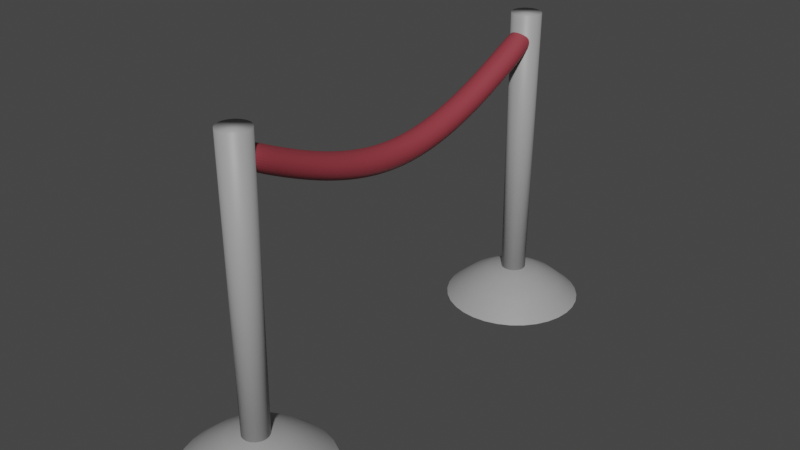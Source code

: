# Source: Red_Barrier.blend  (saved by Blender 3.1.7; exported with 4.5.12 LTS)
import bpy
from mathutils import Matrix  # noqa: F401  (used for matrix-valued properties, if any)

bpy.ops.wm.read_factory_settings(use_empty=True)
scene = bpy.context.scene
scene.name = 'Scene'

# ---- collections
col_collection = bpy.data.collections.new('Collection'); scene.collection.children.link(col_collection)

# ---- materials (node trees are filled in below, after node groups)
mat_material_001 = bpy.data.materials.new('Material.001')
mat_material_001.use_transparent_shadow = False
mat_material_003 = bpy.data.materials.new('Material.003')
mat_material_003.use_transparent_shadow = False
mat_material_002 = bpy.data.materials.new('Material.002')
mat_material_002.use_transparent_shadow = False

# ---- material node trees
mat_material_001.use_nodes = True; mat_material_001.node_tree.nodes.clear()
_N = mat_material_001.node_tree.nodes; _L = mat_material_001.node_tree.links
n0 = _N.new('ShaderNodeBsdfPrincipled'); n0.name = 'Principled BSDF'; n0.location = (10, 300)
n0.distribution = 'GGX'
n0.subsurface_method = 'RANDOM_WALK_SKIN'
n0.inputs[0].default_value = (0.3419, 0.3419, 0.3419, 1.0)
n0.inputs[3].default_value = 1.45
n0.inputs[27].default_value = (0.0, 0.0, 0.0, 1.0)
n0.inputs[28].default_value = 1.0
n1 = _N.new('ShaderNodeOutputMaterial'); n1.name = 'Material Output'; n1.location = (300, 300)
_L.new(n0.outputs[0], n1.inputs[0])
n1.is_active_output = True
mat_material_003.use_nodes = True; mat_material_003.node_tree.nodes.clear()
_N = mat_material_003.node_tree.nodes; _L = mat_material_003.node_tree.links
n0 = _N.new('ShaderNodeBsdfPrincipled'); n0.name = 'Principled BSDF'; n0.location = (10, 300)
n0.distribution = 'GGX'
n0.subsurface_method = 'RANDOM_WALK_SKIN'
n0.inputs[0].default_value = (0.2957, 0.04044, 0.05462, 1.0)
n0.inputs[3].default_value = 1.45
n0.inputs[27].default_value = (0.0, 0.0, 0.0, 1.0)
n0.inputs[28].default_value = 1.0
n1 = _N.new('ShaderNodeOutputMaterial'); n1.name = 'Material Output'; n1.location = (300, 300)
_L.new(n0.outputs[0], n1.inputs[0])
n1.is_active_output = True
mat_material_002.use_nodes = True; mat_material_002.node_tree.nodes.clear()
_N = mat_material_002.node_tree.nodes; _L = mat_material_002.node_tree.links
n0 = _N.new('ShaderNodeBsdfPrincipled'); n0.name = 'Principled BSDF'; n0.location = (10, 300)
n0.distribution = 'GGX'
n0.subsurface_method = 'RANDOM_WALK_SKIN'
n0.inputs[0].default_value = (0.3419, 0.3419, 0.3419, 1.0)
n0.inputs[3].default_value = 1.45
n0.inputs[27].default_value = (0.0, 0.0, 0.0, 1.0)
n0.inputs[28].default_value = 1.0
n1 = _N.new('ShaderNodeOutputMaterial'); n1.name = 'Material Output'; n1.location = (300, 300)
_L.new(n0.outputs[0], n1.inputs[0])
n1.is_active_output = True

# ---- world
world_world = bpy.data.worlds.new('World'); scene.world = world_world
world_world.use_nodes = True; world_world.node_tree.nodes.clear()
_N = world_world.node_tree.nodes; _L = world_world.node_tree.links
n0 = _N.new('ShaderNodeOutputWorld'); n0.name = 'World Output'; n0.location = (300, 300)
n1 = _N.new('ShaderNodeBackground'); n1.name = 'Background'; n1.location = (10, 300)
n1.inputs[0].default_value = (0.05088, 0.05088, 0.05088, 1.0)
_L.new(n1.outputs[0], n0.inputs[0])
n0.is_active_output = True
world_world.color = (0.05088, 0.05088, 0.05088)
world_world.use_sun_shadow = False
world_world.sun_shadow_jitter_overblur = 0.0

# ---- meshes
me_sphere = bpy.data.meshes.new('Sphere')
me_sphere.from_pydata([(-6.337e-08, 0.1627, 0.04306), (-5.952e-08, 0.2992, -0.009241), (-5.777e-08, 0.421, -0.08148), (0.03175, 0.1596, 0.04306), (0.05836, 0.2934, -0.009241), (0.08214, 0.4129, -0.08148), (0.06227, 0.1503, 0.04306), (0.1145, 0.2764, -0.009241), (0.1611, 0.389, -0.08148), (0.0904, 0.1353, 0.04306), (0.1662, 0.2487, -0.009241), (0.2339, 0.3501, -0.08148), (0.1151, 0.1151, 0.04306), (0.2115, 0.2115, -0.009241), (0.2977, 0.2977, -0.08148), (0.1353, 0.0904, 0.04306), (0.2487, 0.1662, -0.009241), (0.3501, 0.2339, -0.08148), (0.1503, 0.06227, 0.04306), (0.2764, 0.1145, -0.009241), (0.389, 0.1611, -0.08148), (0.1596, 0.03175, 0.04306), (0.2934, 0.05836, -0.009241), (0.4129, 0.08214, -0.08148), (0.1627, 3.188e-09, 0.04306), (0.2992, -3.613e-08, -0.009241), (0.421, -2.864e-08, -0.08148), (0.1596, -0.03175, 0.04306), (0.2934, -0.05836, -0.009241), (0.4129, -0.08214, -0.08148), (0.1503, -0.06227, 0.04306), (0.2764, -0.1145, -0.009241), (0.389, -0.1611, -0.08148), (0.1353, -0.0904, 0.04306), (0.2487, -0.1662, -0.009241), (0.3501, -0.2339, -0.08148), (0.1151, -0.1151, 0.04306), (0.2115, -0.2115, -0.009241), (0.2977, -0.2977, -0.08148), (0.0904, -0.1353, 0.04306), (0.1662, -0.2487, -0.009241), (0.2339, -0.3501, -0.08148), (0.06227, -0.1503, 0.04306), (0.1145, -0.2764, -0.009241), (0.1611, -0.389, -0.08148), (0.03175, -0.1596, 0.04306), (0.05836, -0.2934, -0.009241), (0.08214, -0.4129, -0.08148), (-6.157e-08, -0.1627, 0.04306), (-8.114e-08, -0.2992, -0.009241), (-1.07e-07, -0.421, -0.08148), (-0.03175, -0.1596, 0.04306), (-0.05836, -0.2934, -0.009241), (-0.08214, -0.4129, -0.08148), (-0.06227, -0.1503, 0.04306), (-0.1145, -0.2764, -0.009241), (-0.1611, -0.389, -0.08148), (-0.0904, -0.1353, 0.04306), (-0.1662, -0.2487, -0.009241), (-0.2339, -0.3501, -0.08148), (-0.1151, -0.1151, 0.04306), (-0.2115, -0.2115, -0.009241), (-0.2977, -0.2977, -0.08148), (-0.1353, -0.0904, 0.04306), (-0.2487, -0.1662, -0.009241), (-0.3501, -0.2339, -0.08148), (-1.398e-07, -4.538e-08, 0.06899), (-0.1503, -0.06227, 0.04306), (-0.2764, -0.1145, -0.009241), (-0.389, -0.1611, -0.08148), (-0.1596, -0.03175, 0.04306), (-0.2934, -0.05836, -0.009241), (-0.4129, -0.08214, -0.08148), (-0.1627, 8.09e-11, 0.04306), (-0.2992, 2.212e-08, -0.009241), (-0.421, 6.171e-08, -0.08148), (-0.1596, 0.03175, 0.04306), (-0.2934, 0.05836, -0.009241), (-0.4129, 0.08214, -0.08148), (-0.1503, 0.06227, 0.04306), (-0.2764, 0.1145, -0.009241), (-0.389, 0.1611, -0.08148), (-0.1353, 0.0904, 0.04306), (-0.2487, 0.1662, -0.009241), (-0.3501, 0.2339, -0.08148), (-0.1151, 0.1151, 0.04306), (-0.2115, 0.2115, -0.009241), (-0.2977, 0.2977, -0.08148), (-0.0904, 0.1353, 0.04306), (-0.1662, 0.2487, -0.009241), (-0.2339, 0.3501, -0.08148), (-0.06227, 0.1503, 0.04306), (-0.1145, 0.2764, -0.009241), (-0.1611, 0.389, -0.08148), (-0.03175, 0.1596, 0.04306), (-0.05836, 0.2934, -0.009241), (-0.08214, 0.4129, -0.08148), (-1.994e-07, 0.07389, 0.02072), (-2.316e-07, 0.08601, 1.205), (0.01488, 0.07242, 0.02071), (0.01732, 0.0843, 1.205), (0.02919, 0.06807, 0.02071), (0.03398, 0.07925, 1.205), (0.04237, 0.06102, 0.0207), (0.04933, 0.07104, 1.205), (0.05393, 0.05153, 0.02069), (0.06279, 0.06, 1.205), (0.0634, 0.03997, 0.02067), (0.07383, 0.04654, 1.205), (0.07044, 0.02678, 0.02066), (0.08204, 0.03119, 1.205), (0.07476, 0.01247, 0.02064), (0.08709, 0.01453, 1.205), (0.07621, -0.002397, 0.02062), (0.0888, -0.002793, 1.205), (0.07473, -0.01726, 0.0206), (0.08709, -0.02012, 1.205), (0.07038, -0.03155, 0.02058), (0.08204, -0.03678, 1.205), (0.06333, -0.04471, 0.02056), (0.07383, -0.05213, 1.205), (0.05385, -0.05625, 0.02055), (0.06279, -0.06558, 1.205), (0.04231, -0.06571, 0.02054), (0.04933, -0.07663, 1.205), (0.02914, -0.07274, 0.02053), (0.03398, -0.08483, 1.205), (0.01485, -0.07707, 0.02052), (0.01732, -0.08989, 1.205), (-2.057e-07, -0.07853, 0.02052), (-2.394e-07, -0.09159, 1.205), (-0.01485, -0.07707, 0.02052), (-0.01732, -0.08989, 1.205), (-0.02914, -0.07274, 0.02053), (-0.03398, -0.08483, 1.205), (-0.04231, -0.06571, 0.02054), (-0.04934, -0.07663, 1.205), (-0.05385, -0.05625, 0.02055), (-0.06279, -0.06558, 1.205), (-0.06333, -0.04471, 0.02056), (-0.07384, -0.05213, 1.205), (-0.07038, -0.03155, 0.02058), (-0.08204, -0.03678, 1.205), (-0.07473, -0.01726, 0.0206), (-0.08709, -0.02012, 1.205), (-0.07621, -0.002397, 0.02062), (-0.0888, -0.002793, 1.205), (-0.07476, 0.01247, 0.02064), (-0.08709, 0.01453, 1.205), (-0.07044, 0.02678, 0.02066), (-0.08204, 0.03119, 1.205), (-0.0634, 0.03997, 0.02067), (-0.07384, 0.04654, 1.205), (-0.05393, 0.05153, 0.02069), (-0.06279, 0.06, 1.205), (-0.04238, 0.06102, 0.0207), (-0.04934, 0.07104, 1.205), (-0.02919, 0.06807, 0.02071), (-0.03398, 0.07925, 1.205), (-0.01488, 0.07242, 0.02071), (-0.01732, 0.0843, 1.205)], [], [(0, 66, 3), (1, 0, 3, 4), (2, 1, 4, 5), (3, 66, 6), (4, 3, 6, 7), (5, 4, 7, 8), (7, 6, 9, 10), (8, 7, 10, 11), (6, 66, 9), (9, 66, 12), (10, 9, 12, 13), (11, 10, 13, 14), (13, 12, 15, 16), (14, 13, 16, 17), (12, 66, 15), (15, 66, 18), (16, 15, 18, 19), (17, 16, 19, 20), (20, 19, 22, 23), (18, 66, 21), (19, 18, 21, 22), (21, 66, 24), (22, 21, 24, 25), (23, 22, 25, 26), (24, 66, 27), (25, 24, 27, 28), (26, 25, 28, 29), (27, 66, 30), (28, 27, 30, 31), (29, 28, 31, 32), (30, 66, 33), (31, 30, 33, 34), (32, 31, 34, 35), (33, 66, 36), (34, 33, 36, 37), (35, 34, 37, 38), (36, 66, 39), (37, 36, 39, 40), (38, 37, 40, 41), (39, 66, 42), (40, 39, 42, 43), (41, 40, 43, 44), (42, 66, 45), (43, 42, 45, 46), (44, 43, 46, 47), (46, 45, 48, 49), (47, 46, 49, 50), (45, 66, 48), (48, 66, 51), (49, 48, 51, 52), (50, 49, 52, 53), (53, 52, 55, 56), (51, 66, 54), (52, 51, 54, 55), (54, 66, 57), (55, 54, 57, 58), (56, 55, 58, 59), (59, 58, 61, 62), (57, 66, 60), (58, 57, 60, 61), (60, 66, 63), (61, 60, 63, 64), (62, 61, 64, 65), (63, 66, 67), (64, 63, 67, 68), (65, 64, 68, 69), (67, 66, 70), (68, 67, 70, 71), (69, 68, 71, 72), (70, 66, 73), (71, 70, 73, 74), (72, 71, 74, 75), (73, 66, 76), (74, 73, 76, 77), (75, 74, 77, 78), (76, 66, 79), (77, 76, 79, 80), (78, 77, 80, 81), (80, 79, 82, 83), (81, 80, 83, 84), (79, 66, 82), (82, 66, 85), (83, 82, 85, 86), (84, 83, 86, 87), (86, 85, 88, 89), (87, 86, 89, 90), (85, 66, 88), (88, 66, 91), (89, 88, 91, 92), (90, 89, 92, 93), (93, 92, 95, 96), (91, 66, 94), (92, 91, 94, 95), (94, 66, 0), (95, 94, 0, 1), (96, 95, 1, 2), (97, 98, 100, 99), (99, 100, 102, 101), (101, 102, 104, 103), (103, 104, 106, 105), (105, 106, 108, 107), (107, 108, 110, 109), (109, 110, 112, 111), (111, 112, 114, 113), (113, 114, 116, 115), (115, 116, 118, 117), (117, 118, 120, 119), (119, 120, 122, 121), (121, 122, 124, 123), (123, 124, 126, 125), (125, 126, 128, 127), (127, 128, 130, 129), (129, 130, 132, 131), (131, 132, 134, 133), (133, 134, 136, 135), (135, 136, 138, 137), (137, 138, 140, 139), (139, 140, 142, 141), (141, 142, 144, 143), (143, 144, 146, 145), (145, 146, 148, 147), (147, 148, 150, 149), (149, 150, 152, 151), (151, 152, 154, 153), (153, 154, 156, 155), (155, 156, 158, 157), (100, 98, 160, 158, 156, 154, 152, 150, 148, 146, 144, 142, 140, 138, 136, 134, 132, 130, 128, 126, 124, 122, 120, 118, 116, 114, 112, 110, 108, 106, 104, 102), (157, 158, 160, 159), (159, 160, 98, 97), (97, 99, 101, 103, 105, 107, 109, 111, 113, 115, 117, 119, 121, 123, 125, 127, 129, 131, 133, 135, 137, 139, 141, 143, 145, 147, 149, 151, 153, 155, 157, 159)])
me_sphere.polygons.foreach_set('use_smooth', [True] * 130)
_uv = me_sphere.uv_layers.new(name='UVMap')
_uv.uv.foreach_set('vector', [0.75, 0.9375, 0.7344, 1.0, 0.7188, 0.9375, 0.75, 0.875, 0.75, 0.9375, 0.7188, 0.9375, 0.7188, 0.875, 0.75, 0.8125, 0.75, 0.875, 0.7188, 0.875, 0.7188, 0.8125, 0.7188, 0.9375, 0.7031, 1.0, 0.6875, 0.9375, 0.7188, 0.875, 0.7188, 0.9375, 0.6875, 0.9375, 0.6875, 0.875, 0.7188, 0.8125, 0.7188, 0.875, 0.6875, 0.875, 0.6875, 0.8125, 0.6875, 0.875, 0.6875, 0.9375, 0.6562, 0.9375, 0.6562, 0.875, 0.6875, 0.8125, 0.6875, 0.875, 0.6562, 0.875, 0.6562, 0.8125, 0.6875, 0.9375, 0.6719, 1.0, 0.6562, 0.9375, 0.6562, 0.9375, 0.6406, 1.0, 0.625, 0.9375, 0.6562, 0.875, 0.6562, 0.9375, 0.625, 0.9375, 0.625, 0.875, 0.6562, 0.8125, 0.6562, 0.875, 0.625, 0.875, 0.625, 0.8125, 0.625, 0.875, 0.625, 0.9375, 0.5937, 0.9375, 0.5937, 0.875, 0.625, 0.8125, 0.625, 0.875, 0.5937, 0.875, 0.5938, 0.8125, 0.625, 0.9375, 0.6094, 1.0, 0.5937, 0.9375, 0.5937, 0.9375, 0.5781, 1.0, 0.5625, 0.9375, 0.5937, 0.875, 0.5937, 0.9375, 0.5625, 0.9375, 0.5625, 0.875, 0.5938, 0.8125, 0.5937, 0.875, 0.5625, 0.875, 0.5625, 0.8125, 0.5625, 0.8125, 0.5625, 0.875, 0.5312, 0.875, 0.5312, 0.8125, 0.5625, 0.9375, 0.5469, 1.0, 0.5312, 0.9375, 0.5625, 0.875, 0.5625, 0.9375, 0.5312, 0.9375, 0.5312, 0.875, 0.5312, 0.9375, 0.5156, 1.0, 0.5, 0.9375, 0.5312, 0.875, 0.5312, 0.9375, 0.5, 0.9375, 0.5, 0.875, 0.5312, 0.8125, 0.5312, 0.875, 0.5, 0.875, 0.5, 0.8125, 0.5, 0.9375, 0.4844, 1.0, 0.4687, 0.9375, 0.5, 0.875, 0.5, 0.9375, 0.4687, 0.9375, 0.4687, 0.875, 0.5, 0.8125, 0.5, 0.875, 0.4687, 0.875, 0.4687, 0.8125, 0.4687, 0.9375, 0.4531, 1.0, 0.4375, 0.9375, 0.4687, 0.875, 0.4687, 0.9375, 0.4375, 0.9375, 0.4375, 0.875, 0.4687, 0.8125, 0.4687, 0.875, 0.4375, 0.875, 0.4375, 0.8125, 0.4375, 0.9375, 0.4219, 1.0, 0.4062, 0.9375, 0.4375, 0.875, 0.4375, 0.9375, 0.4062, 0.9375, 0.4062, 0.875, 0.4375, 0.8125, 0.4375, 0.875, 0.4062, 0.875, 0.4062, 0.8125, 0.4062, 0.9375, 0.3906, 1.0, 0.375, 0.9375, 0.4062, 0.875, 0.4062, 0.9375, 0.375, 0.9375, 0.375, 0.875, 0.4062, 0.8125, 0.4062, 0.875, 0.375, 0.875, 0.375, 0.8125, 0.375, 0.9375, 0.3594, 1.0, 0.3437, 0.9375, 0.375, 0.875, 0.375, 0.9375, 0.3437, 0.9375, 0.3438, 0.875, 0.375, 0.8125, 0.375, 0.875, 0.3438, 0.875, 0.3438, 0.8125, 0.3437, 0.9375, 0.3281, 1.0, 0.3125, 0.9375, 0.3438, 0.875, 0.3437, 0.9375, 0.3125, 0.9375, 0.3125, 0.875, 0.3438, 0.8125, 0.3438, 0.875, 0.3125, 0.875, 0.3125, 0.8125, 0.3125, 0.9375, 0.2969, 1.0, 0.2812, 0.9375, 0.3125, 0.875, 0.3125, 0.9375, 0.2812, 0.9375, 0.2812, 0.875, 0.3125, 0.8125, 0.3125, 0.875, 0.2812, 0.875, 0.2812, 0.8125, 0.2812, 0.875, 0.2812, 0.9375, 0.25, 0.9375, 0.25, 0.875, 0.2812, 0.8125, 0.2812, 0.875, 0.25, 0.875, 0.25, 0.8125, 0.2812, 0.9375, 0.2656, 1.0, 0.25, 0.9375, 0.25, 0.9375, 0.2344, 1.0, 0.2188, 0.9375, 0.25, 0.875, 0.25, 0.9375, 0.2188, 0.9375, 0.2188, 0.875, 0.25, 0.8125, 0.25, 0.875, 0.2188, 0.875, 0.2188, 0.8125, 0.2188, 0.8125, 0.2188, 0.875, 0.1875, 0.875, 0.1875, 0.8125, 0.2188, 0.9375, 0.2031, 1.0, 0.1875, 0.9375, 0.2188, 0.875, 0.2188, 0.9375, 0.1875, 0.9375, 0.1875, 0.875, 0.1875, 0.9375, 0.1719, 1.0, 0.1563, 0.9375, 0.1875, 0.875, 0.1875, 0.9375, 0.1563, 0.9375, 0.1563, 0.875, 0.1875, 0.8125, 0.1875, 0.875, 0.1563, 0.875, 0.1562, 0.8125, 0.1562, 0.8125, 0.1563, 0.875, 0.125, 0.875, 0.125, 0.8125, 0.1563, 0.9375, 0.1406, 1.0, 0.125, 0.9375, 0.1563, 0.875, 0.1563, 0.9375, 0.125, 0.9375, 0.125, 0.875, 0.125, 0.9375, 0.1094, 1.0, 0.09375, 0.9375, 0.125, 0.875, 0.125, 0.9375, 0.09375, 0.9375, 0.09375, 0.875, 0.125, 0.8125, 0.125, 0.875, 0.09375, 0.875, 0.09375, 0.8125, 0.09375, 0.9375, 0.07813, 1.0, 0.0625, 0.9375, 0.09375, 0.875, 0.09375, 0.9375, 0.0625, 0.9375, 0.0625, 0.875, 0.09375, 0.8125, 0.09375, 0.875, 0.0625, 0.875, 0.0625, 0.8125, 0.0625, 0.9375, 0.04688, 1.0, 0.03125, 0.9375, 0.0625, 0.875, 0.0625, 0.9375, 0.03125, 0.9375, 0.03125, 0.875, 0.0625, 0.8125, 0.0625, 0.875, 0.03125, 0.875, 0.03125, 0.8125, 0.03125, 0.9375, 0.01563, 1.0, 8.941e-08, 0.9375, 0.03125, 0.875, 0.03125, 0.9375, 8.941e-08, 0.9375, 2.98e-08, 0.875, 0.03125, 0.8125, 0.03125, 0.875, 2.98e-08, 0.875, 0.0, 0.8125, 1.0, 0.9375, 0.9844, 1.0, 0.9688, 0.9375, 1.0, 0.875, 1.0, 0.9375, 0.9688, 0.9375, 0.9688, 0.875, 1.0, 0.8125, 1.0, 0.875, 0.9688, 0.875, 0.9688, 0.8125, 0.9688, 0.9375, 0.9531, 1.0, 0.9375, 0.9375, 0.9688, 0.875, 0.9688, 0.9375, 0.9375, 0.9375, 0.9375, 0.875, 0.9688, 0.8125, 0.9688, 0.875, 0.9375, 0.875, 0.9375, 0.8125, 0.9375, 0.875, 0.9375, 0.9375, 0.9062, 0.9375, 0.9062, 0.875, 0.9375, 0.8125, 0.9375, 0.875, 0.9062, 0.875, 0.9062, 0.8125, 0.9375, 0.9375, 0.9219, 1.0, 0.9062, 0.9375, 0.9062, 0.9375, 0.8906, 1.0, 0.875, 0.9375, 0.9062, 0.875, 0.9062, 0.9375, 0.875, 0.9375, 0.875, 0.875, 0.9062, 0.8125, 0.9062, 0.875, 0.875, 0.875, 0.875, 0.8125, 0.875, 0.875, 0.875, 0.9375, 0.8438, 0.9375, 0.8438, 0.875, 0.875, 0.8125, 0.875, 0.875, 0.8438, 0.875, 0.8438, 0.8125, 0.875, 0.9375, 0.8594, 1.0, 0.8438, 0.9375, 0.8438, 0.9375, 0.8281, 1.0, 0.8125, 0.9375, 0.8438, 0.875, 0.8438, 0.9375, 0.8125, 0.9375, 0.8125, 0.875, 0.8438, 0.8125, 0.8438, 0.875, 0.8125, 0.875, 0.8125, 0.8125, 0.8125, 0.8125, 0.8125, 0.875, 0.7812, 0.875, 0.7812, 0.8125, 0.8125, 0.9375, 0.7969, 1.0, 0.7812, 0.9375, 0.8125, 0.875, 0.8125, 0.9375, 0.7812, 0.9375, 0.7812, 0.875, 0.7812, 0.9375, 0.7656, 1.0, 0.75, 0.9375, 0.7812, 0.875, 0.7812, 0.9375, 0.75, 0.9375, 0.75, 0.875, 0.7812, 0.8125, 0.7812, 0.875, 0.75, 0.875, 0.75, 0.8125, 1.0, 0.5, 1.0, 1.0, 0.9688, 1.0, 0.9688, 0.5, 0.9688, 0.5, 0.9688, 1.0, 0.9375, 1.0, 0.9375, 0.5, 0.9375, 0.5, 0.9375, 1.0, 0.9062, 1.0, 0.9062, 0.5, 0.9062, 0.5, 0.9062, 1.0, 0.875, 1.0, 0.875, 0.5, 0.875, 0.5, 0.875, 1.0, 0.8438, 1.0, 0.8438, 0.5, 0.8438, 0.5, 0.8438, 1.0, 0.8125, 1.0, 0.8125, 0.5, 0.8125, 0.5, 0.8125, 1.0, 0.7812, 1.0, 0.7812, 0.5, 0.7812, 0.5, 0.7812, 1.0, 0.75, 1.0, 0.75, 0.5, 0.75, 0.5, 0.75, 1.0, 0.7188, 1.0, 0.7188, 0.5, 0.7188, 0.5, 0.7188, 1.0, 0.6875, 1.0, 0.6875, 0.5, 0.6875, 0.5, 0.6875, 1.0, 0.6562, 1.0, 0.6562, 0.5, 0.6562, 0.5, 0.6562, 1.0, 0.625, 1.0, 0.625, 0.5, 0.625, 0.5, 0.625, 1.0, 0.5938, 1.0, 0.5938, 0.5, 0.5938, 0.5, 0.5938, 1.0, 0.5625, 1.0, 0.5625, 0.5, 0.5625, 0.5, 0.5625, 1.0, 0.5312, 1.0, 0.5312, 0.5, 0.5312, 0.5, 0.5312, 1.0, 0.5, 1.0, 0.5, 0.5, 0.5, 0.5, 0.5, 1.0, 0.4688, 1.0, 0.4688, 0.5, 0.4688, 0.5, 0.4688, 1.0, 0.4375, 1.0, 0.4375, 0.5, 0.4375, 0.5, 0.4375, 1.0, 0.4062, 1.0, 0.4062, 0.5, 0.4062, 0.5, 0.4062, 1.0, 0.375, 1.0, 0.375, 0.5, 0.375, 0.5, 0.375, 1.0, 0.3438, 1.0, 0.3438, 0.5, 0.3438, 0.5, 0.3438, 1.0, 0.3125, 1.0, 0.3125, 0.5, 0.3125, 0.5, 0.3125, 1.0, 0.2812, 1.0, 0.2812, 0.5, 0.2812, 0.5, 0.2812, 1.0, 0.25, 1.0, 0.25, 0.5, 0.25, 0.5, 0.25, 1.0, 0.2188, 1.0, 0.2188, 0.5, 0.2188, 0.5, 0.2188, 1.0, 0.1875, 1.0, 0.1875, 0.5, 0.1875, 0.5, 0.1875, 1.0, 0.1562, 1.0, 0.1562, 0.5, 0.1562, 0.5, 0.1562, 1.0, 0.125, 1.0, 0.125, 0.5, 0.125, 0.5, 0.125, 1.0, 0.09375, 1.0, 0.09375, 0.5, 0.09375, 0.5, 0.09375, 1.0, 0.0625, 1.0, 0.0625, 0.5, 0.2968, 0.4854, 0.25, 0.49, 0.2032, 0.4854, 0.1582, 0.4717, 0.1167, 0.4496, 0.08029, 0.4197, 0.05045, 0.3833, 0.02827, 0.3418, 0.01461, 0.2968, 0.01, 0.25, 0.01461, 0.2032, 0.02827, 0.1582, 0.05045, 0.1167, 0.08029, 0.08029, 0.1167, 0.05045, 0.1582, 0.02827, 0.2032, 0.01461, 0.25, 0.01, 0.2968, 0.01461, 0.3418, 0.02827, 0.3833, 0.05045, 0.4197, 0.08029, 0.4496, 0.1167, 0.4717, 0.1582, 0.4854, 0.2032, 0.49, 0.25, 0.4854, 0.2968, 0.4717, 0.3418, 0.4496, 0.3833, 0.4197, 0.4197, 0.3833, 0.4496, 0.3418, 0.4717, 0.0625, 0.5, 0.0625, 1.0, 0.03125, 1.0, 0.03125, 0.5, 0.03125, 0.5, 0.03125, 1.0, 0.0, 1.0, 0.0, 0.5, 0.75, 0.49, 0.7968, 0.4854, 0.8418, 0.4717, 0.8833, 0.4496, 0.9197, 0.4197, 0.9496, 0.3833, 0.9717, 0.3418, 0.9854, 0.2968, 0.99, 0.25, 0.9854, 0.2032, 0.9717, 0.1582, 0.9496, 0.1167, 0.9197, 0.08029, 0.8833, 0.05045, 0.8418, 0.02827, 0.7968, 0.01461, 0.75, 0.01, 0.7032, 0.01461, 0.6582, 0.02827, 0.6167, 0.05045, 0.5803, 0.08029, 0.5504, 0.1167, 0.5283, 0.1582, 0.5146, 0.2032, 0.51, 0.25, 0.5146, 0.2968, 0.5283, 0.3418, 0.5504, 0.3833, 0.5803, 0.4197, 0.6167, 0.4496, 0.6582, 0.4717, 0.7032, 0.4854])
me_sphere.materials.append(mat_material_001)
me_sphere.use_remesh_fix_poles = True
me_sphere.use_remesh_preserve_attributes = False
me_sphere.update()
me_cylinder_001 = bpy.data.meshes.new('Cylinder.001')
me_cylinder_001.from_pydata([(-2.066e-08, -1.85, -1.0), (-2.066e-08, -1.85, 1.0), (0.1951, -1.869, -1.0), (0.1951, -1.869, 1.0), (0.3827, -1.926, -1.0), (0.3827, -1.926, 1.0), (0.5556, -2.018, -1.0), (0.5556, -2.018, 1.0), (0.7071, -2.143, -1.0), (0.7071, -2.143, 1.0), (0.8315, -2.294, -1.0), (0.8315, -2.294, 1.0), (0.9239, -2.467, -1.0), (0.9239, -2.467, 1.0), (0.9808, -2.655, -1.0), (0.9808, -2.655, 1.0), (1.0, -2.85, -1.0), (1.0, -2.85, 1.0), (0.9808, -3.045, -1.0), (0.9808, -3.045, 1.0), (0.9239, -3.233, -1.0), (0.9239, -3.233, 1.0), (0.8315, -3.405, -1.0), (0.8315, -3.405, 1.0), (0.7071, -3.557, -1.0), (0.7071, -3.557, 1.0), (0.5556, -3.681, -1.0), (0.5556, -3.681, 1.0), (0.3827, -3.774, -1.0), (0.3827, -3.774, 1.0), (0.1951, -3.831, -1.0), (0.1951, -3.831, 1.0), (-1.081e-07, -3.85, -1.0), (-1.081e-07, -3.85, 1.0), (-0.1951, -3.831, -1.0), (-0.1951, -3.831, 1.0), (-0.3827, -3.774, -1.0), (-0.3827, -3.774, 1.0), (-0.5556, -3.681, -1.0), (-0.5556, -3.681, 1.0), (-0.7071, -3.557, -1.0), (-0.7071, -3.557, 1.0), (-0.8315, -3.405, -1.0), (-0.8315, -3.405, 1.0), (-0.9239, -3.233, -1.0), (-0.9239, -3.233, 1.0), (-0.9808, -3.045, -1.0), (-0.9808, -3.045, 1.0), (-1.0, -2.85, -1.0), (-1.0, -2.85, 1.0), (-0.9808, -2.655, -1.0), (-0.9808, -2.655, 1.0), (-0.9239, -2.467, -1.0), (-0.9239, -2.467, 1.0), (-0.8315, -2.294, -1.0), (-0.8315, -2.294, 1.0), (-0.7071, -2.143, -1.0), (-0.7071, -2.143, 1.0), (-0.5556, -2.018, -1.0), (-0.5556, -2.018, 1.0), (-0.3827, -1.926, -1.0), (-0.3827, -1.926, 1.0), (-0.1951, -1.869, -1.0), (-0.1951, -1.869, 1.0), (-2.066e-08, -0.3094, -0.8), (-2.066e-08, 1.057, -0.6), (-2.066e-08, 2.152, -0.4), (-2.066e-08, 2.879, -0.2), (-2.066e-08, 3.143, -1.076e-08), (-2.066e-08, 2.879, 0.2), (-2.066e-08, 2.152, 0.4), (-2.066e-08, 1.057, 0.6), (-2.066e-08, -0.3094, 0.8), (0.1951, -0.3286, 0.8), (0.1951, 1.037, 0.6), (0.1951, 2.132, 0.4), (0.1951, 2.86, 0.2), (0.1951, 3.124, -1.076e-08), (0.1951, 2.86, -0.2), (0.1951, 2.132, -0.4), (0.1951, 1.037, -0.6), (0.1951, -0.3286, -0.8), (0.3827, -0.3855, 0.8), (0.3827, 0.9805, 0.6), (0.3827, 2.076, 0.4), (0.3827, 2.803, 0.2), (0.3827, 3.067, -1.076e-08), (0.3827, 2.803, -0.2), (0.3827, 2.076, -0.4), (0.3827, 0.9805, -0.6), (0.3827, -0.3855, -0.8), (0.5556, -0.4779, 0.8), (0.5556, 0.8881, 0.6), (0.5556, 1.983, 0.4), (0.5556, 2.711, 0.2), (0.5556, 2.975, -1.076e-08), (0.5556, 2.711, -0.2), (0.5556, 1.983, -0.4), (0.5556, 0.8881, -0.6), (0.5556, -0.4779, -0.8), (0.7071, -0.6023, 0.8), (0.7071, 0.7637, 0.6), (0.7071, 1.859, 0.4), (0.7071, 2.586, 0.2), (0.7071, 2.85, -1.076e-08), (0.7071, 2.586, -0.2), (0.7071, 1.859, -0.4), (0.7071, 0.7637, -0.6), (0.7071, -0.6023, -0.8), (0.8315, -0.7538, 0.8), (0.8315, 0.6122, 0.6), (0.8315, 1.707, 0.4), (0.8315, 2.435, 0.2), (0.8315, 2.699, -1.076e-08), (0.8315, 2.435, -0.2), (0.8315, 1.707, -0.4), (0.8315, 0.6122, -0.6), (0.8315, -0.7538, -0.8), (0.9239, -0.9267, 0.8), (0.9239, 0.4393, 0.6), (0.9239, 1.534, 0.4), (0.9239, 2.262, 0.2), (0.9239, 2.526, -1.076e-08), (0.9239, 2.262, -0.2), (0.9239, 1.534, -0.4), (0.9239, 0.4393, -0.6), (0.9239, -0.9267, -0.8), (0.9808, -1.114, 0.8), (0.9808, 0.2517, 0.6), (0.9808, 1.347, 0.4), (0.9808, 2.074, 0.2), (0.9808, 2.338, -1.076e-08), (0.9808, 2.074, -0.2), (0.9808, 1.347, -0.4), (0.9808, 0.2517, -0.6), (0.9808, -1.114, -0.8), (1.0, -1.309, 0.8), (1.0, 0.05662, 0.6), (1.0, 1.152, 0.4), (1.0, 1.879, 0.2), (1.0, 2.143, -1.076e-08), (1.0, 1.879, -0.2), (1.0, 1.152, -0.4), (1.0, 0.05662, -0.6), (1.0, -1.309, -0.8), (0.9808, -1.504, 0.8), (0.9808, -0.1385, 0.6), (0.9808, 0.9566, 0.4), (0.9808, 1.684, 0.2), (0.9808, 1.948, -1.076e-08), (0.9808, 1.684, -0.2), (0.9808, 0.9566, -0.4), (0.9808, -0.1385, -0.6), (0.9808, -1.504, -0.8), (0.9239, -1.692, 0.8), (0.9239, -0.3261, 0.6), (0.9239, 0.769, 0.4), (0.9239, 1.497, 0.2), (0.9239, 1.761, -1.076e-08), (0.9239, 1.497, -0.2), (0.9239, 0.769, -0.4), (0.9239, -0.3261, -0.6), (0.9239, -1.692, -0.8), (0.8315, -1.865, 0.8), (0.8315, -0.499, 0.6), (0.8315, 0.5961, 0.4), (0.8315, 1.324, 0.2), (0.8315, 1.588, -1.076e-08), (0.8315, 1.324, -0.2), (0.8315, 0.5961, -0.4), (0.8315, -0.499, -0.6), (0.8315, -1.865, -0.8), (0.7071, -2.016, 0.8), (0.7071, -0.6505, 0.6), (0.7071, 0.4445, 0.4), (0.7071, 1.172, 0.2), (0.7071, 1.436, -1.076e-08), (0.7071, 1.172, -0.2), (0.7071, 0.4445, -0.4), (0.7071, -0.6505, -0.6), (0.7071, -2.016, -0.8), (0.5556, -2.141, 0.8), (0.5556, -0.7748, 0.6), (0.5556, 0.3202, 0.4), (0.5556, 1.048, 0.2), (0.5556, 1.312, -1.076e-08), (0.5556, 1.048, -0.2), (0.5556, 0.3202, -0.4), (0.5556, -0.7748, -0.6), (0.5556, -2.141, -0.8), (0.3827, -2.233, 0.8), (0.3827, -0.8673, 0.6), (0.3827, 0.2278, 0.4), (0.3827, 0.9555, 0.2), (0.3827, 1.219, -1.076e-08), (0.3827, 0.9555, -0.2), (0.3827, 0.2278, -0.4), (0.3827, -0.8673, -0.6), (0.3827, -2.233, -0.8), (0.1951, -2.29, 0.8), (0.1951, -0.9242, 0.6), (0.1951, 0.1709, 0.4), (0.1951, 0.8986, 0.2), (0.1951, 1.163, -1.076e-08), (0.1951, 0.8986, -0.2), (0.1951, 0.1709, -0.4), (0.1951, -0.9242, -0.6), (0.1951, -2.29, -0.8), (-1.081e-07, -2.309, 0.8), (-1.081e-07, -0.9434, 0.6), (-1.081e-07, 0.1516, 0.4), (-1.081e-07, 0.8793, 0.2), (-1.081e-07, 1.143, -1.076e-08), (-1.081e-07, 0.8793, -0.2), (-1.081e-07, 0.1516, -0.4), (-1.081e-07, -0.9434, -0.6), (-1.081e-07, -2.309, -0.8), (-0.1951, -2.29, 0.8), (-0.1951, -0.9242, 0.6), (-0.1951, 0.1709, 0.4), (-0.1951, 0.8986, 0.2), (-0.1951, 1.163, -1.076e-08), (-0.1951, 0.8986, -0.2), (-0.1951, 0.1709, -0.4), (-0.1951, -0.9242, -0.6), (-0.1951, -2.29, -0.8), (-0.3827, -2.233, 0.8), (-0.3827, -0.8673, 0.6), (-0.3827, 0.2278, 0.4), (-0.3827, 0.9555, 0.2), (-0.3827, 1.219, -1.076e-08), (-0.3827, 0.9555, -0.2), (-0.3827, 0.2278, -0.4), (-0.3827, -0.8673, -0.6), (-0.3827, -2.233, -0.8), (-0.5556, -2.141, 0.8), (-0.5556, -0.7748, 0.6), (-0.5556, 0.3202, 0.4), (-0.5556, 1.048, 0.2), (-0.5556, 1.312, -1.076e-08), (-0.5556, 1.048, -0.2), (-0.5556, 0.3202, -0.4), (-0.5556, -0.7748, -0.6), (-0.5556, -2.141, -0.8), (-0.7071, -2.016, 0.8), (-0.7071, -0.6505, 0.6), (-0.7071, 0.4445, 0.4), (-0.7071, 1.172, 0.2), (-0.7071, 1.436, -1.076e-08), (-0.7071, 1.172, -0.2), (-0.7071, 0.4445, -0.4), (-0.7071, -0.6505, -0.6), (-0.7071, -2.016, -0.8), (-0.8315, -1.865, 0.8), (-0.8315, -0.499, 0.6), (-0.8315, 0.5961, 0.4), (-0.8315, 1.324, 0.2), (-0.8315, 1.588, -1.076e-08), (-0.8315, 1.324, -0.2), (-0.8315, 0.5961, -0.4), (-0.8315, -0.499, -0.6), (-0.8315, -1.865, -0.8), (-0.9239, -1.692, 0.8), (-0.9239, -0.3261, 0.6), (-0.9239, 0.769, 0.4), (-0.9239, 1.497, 0.2), (-0.9239, 1.761, -1.076e-08), (-0.9239, 1.497, -0.2), (-0.9239, 0.769, -0.4), (-0.9239, -0.3261, -0.6), (-0.9239, -1.692, -0.8), (-0.9808, -1.504, 0.8), (-0.9808, -0.1385, 0.6), (-0.9808, 0.9566, 0.4), (-0.9808, 1.684, 0.2), (-0.9808, 1.948, -1.076e-08), (-0.9808, 1.684, -0.2), (-0.9808, 0.9566, -0.4), (-0.9808, -0.1385, -0.6), (-0.9808, -1.504, -0.8), (-1.0, -1.309, 0.8), (-1.0, 0.05662, 0.6), (-1.0, 1.152, 0.4), (-1.0, 1.879, 0.2), (-1.0, 2.143, -1.076e-08), (-1.0, 1.879, -0.2), (-1.0, 1.152, -0.4), (-1.0, 0.05662, -0.6), (-1.0, -1.309, -0.8), (-0.9808, -1.114, 0.8), (-0.9808, 0.2517, 0.6), (-0.9808, 1.347, 0.4), (-0.9808, 2.074, 0.2), (-0.9808, 2.338, -1.076e-08), (-0.9808, 2.074, -0.2), (-0.9808, 1.347, -0.4), (-0.9808, 0.2517, -0.6), (-0.9808, -1.114, -0.8), (-0.9239, -0.9267, 0.8), (-0.9239, 0.4393, 0.6), (-0.9239, 1.534, 0.4), (-0.9239, 2.262, 0.2), (-0.9239, 2.526, -1.076e-08), (-0.9239, 2.262, -0.2), (-0.9239, 1.534, -0.4), (-0.9239, 0.4393, -0.6), (-0.9239, -0.9267, -0.8), (-0.8315, -0.7538, 0.8), (-0.8315, 0.6122, 0.6), (-0.8315, 1.707, 0.4), (-0.8315, 2.435, 0.2), (-0.8315, 2.699, -1.076e-08), (-0.8315, 2.435, -0.2), (-0.8315, 1.707, -0.4), (-0.8315, 0.6122, -0.6), (-0.8315, -0.7538, -0.8), (-0.7071, -0.6023, 0.8), (-0.7071, 0.7637, 0.6), (-0.7071, 1.859, 0.4), (-0.7071, 2.586, 0.2), (-0.7071, 2.85, -1.076e-08), (-0.7071, 2.586, -0.2), (-0.7071, 1.859, -0.4), (-0.7071, 0.7637, -0.6), (-0.7071, -0.6023, -0.8), (-0.5556, -0.4779, 0.8), (-0.5556, 0.8881, 0.6), (-0.5556, 1.983, 0.4), (-0.5556, 2.711, 0.2), (-0.5556, 2.975, -1.076e-08), (-0.5556, 2.711, -0.2), (-0.5556, 1.983, -0.4), (-0.5556, 0.8881, -0.6), (-0.5556, -0.4779, -0.8), (-0.3827, -0.3855, 0.8), (-0.3827, 0.9805, 0.6), (-0.3827, 2.076, 0.4), (-0.3827, 2.803, 0.2), (-0.3827, 3.067, -1.076e-08), (-0.3827, 2.803, -0.2), (-0.3827, 2.076, -0.4), (-0.3827, 0.9805, -0.6), (-0.3827, -0.3855, -0.8), (-0.1951, -0.3286, 0.8), (-0.1951, 1.037, 0.6), (-0.1951, 2.132, 0.4), (-0.1951, 2.86, 0.2), (-0.1951, 3.124, -1.076e-08), (-0.1951, 2.86, -0.2), (-0.1951, 2.132, -0.4), (-0.1951, 1.037, -0.6), (-0.1951, -0.3286, -0.8)], [], [(72, 1, 3, 73), (73, 3, 5, 82), (82, 5, 7, 91), (91, 7, 9, 100), (100, 9, 11, 109), (109, 11, 13, 118), (118, 13, 15, 127), (127, 15, 17, 136), (136, 17, 19, 145), (145, 19, 21, 154), (154, 21, 23, 163), (163, 23, 25, 172), (172, 25, 27, 181), (181, 27, 29, 190), (190, 29, 31, 199), (199, 31, 33, 208), (208, 33, 35, 217), (217, 35, 37, 226), (226, 37, 39, 235), (235, 39, 41, 244), (244, 41, 43, 253), (253, 43, 45, 262), (262, 45, 47, 271), (271, 47, 49, 280), (280, 49, 51, 289), (289, 51, 53, 298), (298, 53, 55, 307), (307, 55, 57, 316), (316, 57, 59, 325), (325, 59, 61, 334), (3, 1, 63, 61, 59, 57, 55, 53, 51, 49, 47, 45, 43, 41, 39, 37, 35, 33, 31, 29, 27, 25, 23, 21, 19, 17, 15, 13, 11, 9, 7, 5), (334, 61, 63, 343), (343, 63, 1, 72), (0, 2, 4, 6, 8, 10, 12, 14, 16, 18, 20, 22, 24, 26, 28, 30, 32, 34, 36, 38, 40, 42, 44, 46, 48, 50, 52, 54, 56, 58, 60, 62), (62, 351, 64, 0), (351, 350, 65, 64), (350, 349, 66, 65), (349, 348, 67, 66), (348, 347, 68, 67), (347, 346, 69, 68), (346, 345, 70, 69), (345, 344, 71, 70), (344, 343, 72, 71), (60, 342, 351, 62), (342, 341, 350, 351), (341, 340, 349, 350), (340, 339, 348, 349), (339, 338, 347, 348), (338, 337, 346, 347), (337, 336, 345, 346), (336, 335, 344, 345), (335, 334, 343, 344), (58, 333, 342, 60), (333, 332, 341, 342), (332, 331, 340, 341), (331, 330, 339, 340), (330, 329, 338, 339), (329, 328, 337, 338), (328, 327, 336, 337), (327, 326, 335, 336), (326, 325, 334, 335), (56, 324, 333, 58), (324, 323, 332, 333), (323, 322, 331, 332), (322, 321, 330, 331), (321, 320, 329, 330), (320, 319, 328, 329), (319, 318, 327, 328), (318, 317, 326, 327), (317, 316, 325, 326), (54, 315, 324, 56), (315, 314, 323, 324), (314, 313, 322, 323), (313, 312, 321, 322), (312, 311, 320, 321), (311, 310, 319, 320), (310, 309, 318, 319), (309, 308, 317, 318), (308, 307, 316, 317), (52, 306, 315, 54), (306, 305, 314, 315), (305, 304, 313, 314), (304, 303, 312, 313), (303, 302, 311, 312), (302, 301, 310, 311), (301, 300, 309, 310), (300, 299, 308, 309), (299, 298, 307, 308), (50, 297, 306, 52), (297, 296, 305, 306), (296, 295, 304, 305), (295, 294, 303, 304), (294, 293, 302, 303), (293, 292, 301, 302), (292, 291, 300, 301), (291, 290, 299, 300), (290, 289, 298, 299), (48, 288, 297, 50), (288, 287, 296, 297), (287, 286, 295, 296), (286, 285, 294, 295), (285, 284, 293, 294), (284, 283, 292, 293), (283, 282, 291, 292), (282, 281, 290, 291), (281, 280, 289, 290), (46, 279, 288, 48), (279, 278, 287, 288), (278, 277, 286, 287), (277, 276, 285, 286), (276, 275, 284, 285), (275, 274, 283, 284), (274, 273, 282, 283), (273, 272, 281, 282), (272, 271, 280, 281), (44, 270, 279, 46), (270, 269, 278, 279), (269, 268, 277, 278), (268, 267, 276, 277), (267, 266, 275, 276), (266, 265, 274, 275), (265, 264, 273, 274), (264, 263, 272, 273), (263, 262, 271, 272), (42, 261, 270, 44), (261, 260, 269, 270), (260, 259, 268, 269), (259, 258, 267, 268), (258, 257, 266, 267), (257, 256, 265, 266), (256, 255, 264, 265), (255, 254, 263, 264), (254, 253, 262, 263), (40, 252, 261, 42), (252, 251, 260, 261), (251, 250, 259, 260), (250, 249, 258, 259), (249, 248, 257, 258), (248, 247, 256, 257), (247, 246, 255, 256), (246, 245, 254, 255), (245, 244, 253, 254), (38, 243, 252, 40), (243, 242, 251, 252), (242, 241, 250, 251), (241, 240, 249, 250), (240, 239, 248, 249), (239, 238, 247, 248), (238, 237, 246, 247), (237, 236, 245, 246), (236, 235, 244, 245), (36, 234, 243, 38), (234, 233, 242, 243), (233, 232, 241, 242), (232, 231, 240, 241), (231, 230, 239, 240), (230, 229, 238, 239), (229, 228, 237, 238), (228, 227, 236, 237), (227, 226, 235, 236), (34, 225, 234, 36), (225, 224, 233, 234), (224, 223, 232, 233), (223, 222, 231, 232), (222, 221, 230, 231), (221, 220, 229, 230), (220, 219, 228, 229), (219, 218, 227, 228), (218, 217, 226, 227), (32, 216, 225, 34), (216, 215, 224, 225), (215, 214, 223, 224), (214, 213, 222, 223), (213, 212, 221, 222), (212, 211, 220, 221), (211, 210, 219, 220), (210, 209, 218, 219), (209, 208, 217, 218), (30, 207, 216, 32), (207, 206, 215, 216), (206, 205, 214, 215), (205, 204, 213, 214), (204, 203, 212, 213), (203, 202, 211, 212), (202, 201, 210, 211), (201, 200, 209, 210), (200, 199, 208, 209), (28, 198, 207, 30), (198, 197, 206, 207), (197, 196, 205, 206), (196, 195, 204, 205), (195, 194, 203, 204), (194, 193, 202, 203), (193, 192, 201, 202), (192, 191, 200, 201), (191, 190, 199, 200), (26, 189, 198, 28), (189, 188, 197, 198), (188, 187, 196, 197), (187, 186, 195, 196), (186, 185, 194, 195), (185, 184, 193, 194), (184, 183, 192, 193), (183, 182, 191, 192), (182, 181, 190, 191), (24, 180, 189, 26), (180, 179, 188, 189), (179, 178, 187, 188), (178, 177, 186, 187), (177, 176, 185, 186), (176, 175, 184, 185), (175, 174, 183, 184), (174, 173, 182, 183), (173, 172, 181, 182), (22, 171, 180, 24), (171, 170, 179, 180), (170, 169, 178, 179), (169, 168, 177, 178), (168, 167, 176, 177), (167, 166, 175, 176), (166, 165, 174, 175), (165, 164, 173, 174), (164, 163, 172, 173), (20, 162, 171, 22), (162, 161, 170, 171), (161, 160, 169, 170), (160, 159, 168, 169), (159, 158, 167, 168), (158, 157, 166, 167), (157, 156, 165, 166), (156, 155, 164, 165), (155, 154, 163, 164), (18, 153, 162, 20), (153, 152, 161, 162), (152, 151, 160, 161), (151, 150, 159, 160), (150, 149, 158, 159), (149, 148, 157, 158), (148, 147, 156, 157), (147, 146, 155, 156), (146, 145, 154, 155), (16, 144, 153, 18), (144, 143, 152, 153), (143, 142, 151, 152), (142, 141, 150, 151), (141, 140, 149, 150), (140, 139, 148, 149), (139, 138, 147, 148), (138, 137, 146, 147), (137, 136, 145, 146), (14, 135, 144, 16), (135, 134, 143, 144), (134, 133, 142, 143), (133, 132, 141, 142), (132, 131, 140, 141), (131, 130, 139, 140), (130, 129, 138, 139), (129, 128, 137, 138), (128, 127, 136, 137), (12, 126, 135, 14), (126, 125, 134, 135), (125, 124, 133, 134), (124, 123, 132, 133), (123, 122, 131, 132), (122, 121, 130, 131), (121, 120, 129, 130), (120, 119, 128, 129), (119, 118, 127, 128), (10, 117, 126, 12), (117, 116, 125, 126), (116, 115, 124, 125), (115, 114, 123, 124), (114, 113, 122, 123), (113, 112, 121, 122), (112, 111, 120, 121), (111, 110, 119, 120), (110, 109, 118, 119), (8, 108, 117, 10), (108, 107, 116, 117), (107, 106, 115, 116), (106, 105, 114, 115), (105, 104, 113, 114), (104, 103, 112, 113), (103, 102, 111, 112), (102, 101, 110, 111), (101, 100, 109, 110), (6, 99, 108, 8), (99, 98, 107, 108), (98, 97, 106, 107), (97, 96, 105, 106), (96, 95, 104, 105), (95, 94, 103, 104), (94, 93, 102, 103), (93, 92, 101, 102), (92, 91, 100, 101), (4, 90, 99, 6), (90, 89, 98, 99), (89, 88, 97, 98), (88, 87, 96, 97), (87, 86, 95, 96), (86, 85, 94, 95), (85, 84, 93, 94), (84, 83, 92, 93), (83, 82, 91, 92), (2, 81, 90, 4), (81, 80, 89, 90), (80, 79, 88, 89), (79, 78, 87, 88), (78, 77, 86, 87), (77, 76, 85, 86), (76, 75, 84, 85), (75, 74, 83, 84), (74, 73, 82, 83), (0, 64, 81, 2), (64, 65, 80, 81), (65, 66, 79, 80), (66, 67, 78, 79), (67, 68, 77, 78), (68, 69, 76, 77), (69, 70, 75, 76), (70, 71, 74, 75), (71, 72, 73, 74)])
me_cylinder_001.polygons.foreach_set('use_smooth', [True] * 322)
_uv = me_cylinder_001.uv_layers.new(name='UVMap')
_uv.uv.foreach_set('vector', [1.0, 0.95, 1.0, 1.0, 0.9688, 1.0, 0.9688, 0.95, 0.9688, 0.95, 0.9688, 1.0, 0.9375, 1.0, 0.9375, 0.95, 0.9375, 0.95, 0.9375, 1.0, 0.9062, 1.0, 0.9062, 0.95, 0.9062, 0.95, 0.9062, 1.0, 0.875, 1.0, 0.875, 0.95, 0.875, 0.95, 0.875, 1.0, 0.8438, 1.0, 0.8438, 0.95, 0.8438, 0.95, 0.8438, 1.0, 0.8125, 1.0, 0.8125, 0.95, 0.8125, 0.95, 0.8125, 1.0, 0.7812, 1.0, 0.7812, 0.95, 0.7812, 0.95, 0.7812, 1.0, 0.75, 1.0, 0.75, 0.95, 0.75, 0.95, 0.75, 1.0, 0.7188, 1.0, 0.7187, 0.95, 0.7187, 0.95, 0.7188, 1.0, 0.6875, 1.0, 0.6875, 0.95, 0.6875, 0.95, 0.6875, 1.0, 0.6562, 1.0, 0.6562, 0.95, 0.6562, 0.95, 0.6562, 1.0, 0.625, 1.0, 0.625, 0.95, 0.625, 0.95, 0.625, 1.0, 0.5938, 1.0, 0.5938, 0.95, 0.5938, 0.95, 0.5938, 1.0, 0.5625, 1.0, 0.5625, 0.95, 0.5625, 0.95, 0.5625, 1.0, 0.5312, 1.0, 0.5312, 0.95, 0.5312, 0.95, 0.5312, 1.0, 0.5, 1.0, 0.5, 0.95, 0.5, 0.95, 0.5, 1.0, 0.4688, 1.0, 0.4688, 0.95, 0.4688, 0.95, 0.4688, 1.0, 0.4375, 1.0, 0.4375, 0.95, 0.4375, 0.95, 0.4375, 1.0, 0.4062, 1.0, 0.4062, 0.95, 0.4062, 0.95, 0.4062, 1.0, 0.375, 1.0, 0.375, 0.95, 0.375, 0.95, 0.375, 1.0, 0.3438, 1.0, 0.3438, 0.95, 0.3438, 0.95, 0.3438, 1.0, 0.3125, 1.0, 0.3125, 0.95, 0.3125, 0.95, 0.3125, 1.0, 0.2812, 1.0, 0.2812, 0.95, 0.2812, 0.95, 0.2812, 1.0, 0.25, 1.0, 0.25, 0.95, 0.25, 0.95, 0.25, 1.0, 0.2188, 1.0, 0.2187, 0.95, 0.2187, 0.95, 0.2188, 1.0, 0.1875, 1.0, 0.1875, 0.95, 0.1875, 0.95, 0.1875, 1.0, 0.1562, 1.0, 0.1562, 0.95, 0.1562, 0.95, 0.1562, 1.0, 0.125, 1.0, 0.125, 0.95, 0.125, 0.95, 0.125, 1.0, 0.09375, 1.0, 0.09375, 0.95, 0.09375, 0.95, 0.09375, 1.0, 0.0625, 1.0, 0.0625, 0.95, 0.2968, 0.4854, 0.25, 0.49, 0.2032, 0.4854, 0.1582, 0.4717, 0.1167, 0.4496, 0.08029, 0.4197, 0.05045, 0.3833, 0.02827, 0.3418, 0.01461, 0.2968, 0.01, 0.25, 0.01461, 0.2032, 0.02827, 0.1582, 0.05045, 0.1167, 0.08029, 0.08029, 0.1167, 0.05045, 0.1582, 0.02827, 0.2032, 0.01461, 0.25, 0.01, 0.2968, 0.01461, 0.3418, 0.02827, 0.3833, 0.05045, 0.4197, 0.08029, 0.4496, 0.1167, 0.4717, 0.1582, 0.4854, 0.2032, 0.49, 0.25, 0.4854, 0.2968, 0.4717, 0.3418, 0.4496, 0.3833, 0.4197, 0.4197, 0.3833, 0.4496, 0.3418, 0.4717, 0.0625, 0.95, 0.0625, 1.0, 0.03125, 1.0, 0.03125, 0.95, 0.03125, 0.95, 0.03125, 1.0, 0.0, 1.0, 0.0, 0.95, 0.75, 0.49, 0.7968, 0.4854, 0.8418, 0.4717, 0.8833, 0.4496, 0.9197, 0.4197, 0.9496, 0.3833, 0.9717, 0.3418, 0.9854, 0.2968, 0.99, 0.25, 0.9854, 0.2032, 0.9717, 0.1582, 0.9496, 0.1167, 0.9197, 0.08029, 0.8833, 0.05045, 0.8418, 0.02827, 0.7968, 0.01461, 0.75, 0.01, 0.7032, 0.01461, 0.6582, 0.02827, 0.6167, 0.05045, 0.5803, 0.08029, 0.5504, 0.1167, 0.5283, 0.1582, 0.5146, 0.2032, 0.51, 0.25, 0.5146, 0.2968, 0.5283, 0.3418, 0.5504, 0.3833, 0.5803, 0.4197, 0.6167, 0.4496, 0.6582, 0.4717, 0.7032, 0.4854, 0.03125, 0.5, 0.03125, 0.55, 0.0, 0.55, 0.0, 0.5, 0.03125, 0.55, 0.03125, 0.6, 0.0, 0.6, 0.0, 0.55, 0.03125, 0.6, 0.03125, 0.65, 0.0, 0.65, 0.0, 0.6, 0.03125, 0.65, 0.03125, 0.7, 0.0, 0.7, 0.0, 0.65, 0.03125, 0.7, 0.03125, 0.75, 0.0, 0.75, 0.0, 0.7, 0.03125, 0.75, 0.03125, 0.8, 0.0, 0.8, 0.0, 0.75, 0.03125, 0.8, 0.03125, 0.85, 0.0, 0.85, 0.0, 0.8, 0.03125, 0.85, 0.03125, 0.9, 0.0, 0.9, 0.0, 0.85, 0.03125, 0.9, 0.03125, 0.95, 0.0, 0.95, 0.0, 0.9, 0.0625, 0.5, 0.0625, 0.55, 0.03125, 0.55, 0.03125, 0.5, 0.0625, 0.55, 0.0625, 0.6, 0.03125, 0.6, 0.03125, 0.55, 0.0625, 0.6, 0.0625, 0.65, 0.03125, 0.65, 0.03125, 0.6, 0.0625, 0.65, 0.0625, 0.7, 0.03125, 0.7, 0.03125, 0.65, 0.0625, 0.7, 0.0625, 0.75, 0.03125, 0.75, 0.03125, 0.7, 0.0625, 0.75, 0.0625, 0.8, 0.03125, 0.8, 0.03125, 0.75, 0.0625, 0.8, 0.0625, 0.85, 0.03125, 0.85, 0.03125, 0.8, 0.0625, 0.85, 0.0625, 0.9, 0.03125, 0.9, 0.03125, 0.85, 0.0625, 0.9, 0.0625, 0.95, 0.03125, 0.95, 0.03125, 0.9, 0.09375, 0.5, 0.09375, 0.55, 0.0625, 0.55, 0.0625, 0.5, 0.09375, 0.55, 0.09375, 0.6, 0.0625, 0.6, 0.0625, 0.55, 0.09375, 0.6, 0.09375, 0.65, 0.0625, 0.65, 0.0625, 0.6, 0.09375, 0.65, 0.09375, 0.7, 0.0625, 0.7, 0.0625, 0.65, 0.09375, 0.7, 0.09375, 0.75, 0.0625, 0.75, 0.0625, 0.7, 0.09375, 0.75, 0.09375, 0.8, 0.0625, 0.8, 0.0625, 0.75, 0.09375, 0.8, 0.09375, 0.85, 0.0625, 0.85, 0.0625, 0.8, 0.09375, 0.85, 0.09375, 0.9, 0.0625, 0.9, 0.0625, 0.85, 0.09375, 0.9, 0.09375, 0.95, 0.0625, 0.95, 0.0625, 0.9, 0.125, 0.5, 0.125, 0.55, 0.09375, 0.55, 0.09375, 0.5, 0.125, 0.55, 0.125, 0.6, 0.09375, 0.6, 0.09375, 0.55, 0.125, 0.6, 0.125, 0.65, 0.09375, 0.65, 0.09375, 0.6, 0.125, 0.65, 0.125, 0.7, 0.09375, 0.7, 0.09375, 0.65, 0.125, 0.7, 0.125, 0.75, 0.09375, 0.75, 0.09375, 0.7, 0.125, 0.75, 0.125, 0.8, 0.09375, 0.8, 0.09375, 0.75, 0.125, 0.8, 0.125, 0.85, 0.09375, 0.85, 0.09375, 0.8, 0.125, 0.85, 0.125, 0.9, 0.09375, 0.9, 0.09375, 0.85, 0.125, 0.9, 0.125, 0.95, 0.09375, 0.95, 0.09375, 0.9, 0.1562, 0.5, 0.1562, 0.55, 0.125, 0.55, 0.125, 0.5, 0.1562, 0.55, 0.1562, 0.6, 0.125, 0.6, 0.125, 0.55, 0.1562, 0.6, 0.1562, 0.65, 0.125, 0.65, 0.125, 0.6, 0.1562, 0.65, 0.1562, 0.7, 0.125, 0.7, 0.125, 0.65, 0.1562, 0.7, 0.1562, 0.75, 0.125, 0.75, 0.125, 0.7, 0.1562, 0.75, 0.1562, 0.8, 0.125, 0.8, 0.125, 0.75, 0.1562, 0.8, 0.1562, 0.85, 0.125, 0.85, 0.125, 0.8, 0.1562, 0.85, 0.1562, 0.9, 0.125, 0.9, 0.125, 0.85, 0.1562, 0.9, 0.1562, 0.95, 0.125, 0.95, 0.125, 0.9, 0.1875, 0.5, 0.1875, 0.55, 0.1562, 0.55, 0.1562, 0.5, 0.1875, 0.55, 0.1875, 0.6, 0.1562, 0.6, 0.1562, 0.55, 0.1875, 0.6, 0.1875, 0.65, 0.1562, 0.65, 0.1562, 0.6, 0.1875, 0.65, 0.1875, 0.7, 0.1562, 0.7, 0.1562, 0.65, 0.1875, 0.7, 0.1875, 0.75, 0.1562, 0.75, 0.1562, 0.7, 0.1875, 0.75, 0.1875, 0.8, 0.1562, 0.8, 0.1562, 0.75, 0.1875, 0.8, 0.1875, 0.85, 0.1562, 0.85, 0.1562, 0.8, 0.1875, 0.85, 0.1875, 0.9, 0.1562, 0.9, 0.1562, 0.85, 0.1875, 0.9, 0.1875, 0.95, 0.1562, 0.95, 0.1562, 0.9, 0.2188, 0.5, 0.2188, 0.55, 0.1875, 0.55, 0.1875, 0.5, 0.2188, 0.55, 0.2188, 0.6, 0.1875, 0.6, 0.1875, 0.55, 0.2188, 0.6, 0.2188, 0.65, 0.1875, 0.65, 0.1875, 0.6, 0.2188, 0.65, 0.2188, 0.7, 0.1875, 0.7, 0.1875, 0.65, 0.2188, 0.7, 0.2188, 0.75, 0.1875, 0.75, 0.1875, 0.7, 0.2188, 0.75, 0.2187, 0.8, 0.1875, 0.8, 0.1875, 0.75, 0.2187, 0.8, 0.2187, 0.85, 0.1875, 0.85, 0.1875, 0.8, 0.2187, 0.85, 0.2187, 0.9, 0.1875, 0.9, 0.1875, 0.85, 0.2187, 0.9, 0.2187, 0.95, 0.1875, 0.95, 0.1875, 0.9, 0.25, 0.5, 0.25, 0.55, 0.2188, 0.55, 0.2188, 0.5, 0.25, 0.55, 0.25, 0.6, 0.2188, 0.6, 0.2188, 0.55, 0.25, 0.6, 0.25, 0.65, 0.2188, 0.65, 0.2188, 0.6, 0.25, 0.65, 0.25, 0.7, 0.2188, 0.7, 0.2188, 0.65, 0.25, 0.7, 0.25, 0.75, 0.2188, 0.75, 0.2188, 0.7, 0.25, 0.75, 0.25, 0.8, 0.2187, 0.8, 0.2188, 0.75, 0.25, 0.8, 0.25, 0.85, 0.2187, 0.85, 0.2187, 0.8, 0.25, 0.85, 0.25, 0.9, 0.2187, 0.9, 0.2187, 0.85, 0.25, 0.9, 0.25, 0.95, 0.2187, 0.95, 0.2187, 0.9, 0.2812, 0.5, 0.2812, 0.55, 0.25, 0.55, 0.25, 0.5, 0.2812, 0.55, 0.2812, 0.6, 0.25, 0.6, 0.25, 0.55, 0.2812, 0.6, 0.2812, 0.65, 0.25, 0.65, 0.25, 0.6, 0.2812, 0.65, 0.2812, 0.7, 0.25, 0.7, 0.25, 0.65, 0.2812, 0.7, 0.2812, 0.75, 0.25, 0.75, 0.25, 0.7, 0.2812, 0.75, 0.2812, 0.8, 0.25, 0.8, 0.25, 0.75, 0.2812, 0.8, 0.2812, 0.85, 0.25, 0.85, 0.25, 0.8, 0.2812, 0.85, 0.2812, 0.9, 0.25, 0.9, 0.25, 0.85, 0.2812, 0.9, 0.2812, 0.95, 0.25, 0.95, 0.25, 0.9, 0.3125, 0.5, 0.3125, 0.55, 0.2812, 0.55, 0.2812, 0.5, 0.3125, 0.55, 0.3125, 0.6, 0.2812, 0.6, 0.2812, 0.55, 0.3125, 0.6, 0.3125, 0.65, 0.2812, 0.65, 0.2812, 0.6, 0.3125, 0.65, 0.3125, 0.7, 0.2812, 0.7, 0.2812, 0.65, 0.3125, 0.7, 0.3125, 0.75, 0.2812, 0.75, 0.2812, 0.7, 0.3125, 0.75, 0.3125, 0.8, 0.2812, 0.8, 0.2812, 0.75, 0.3125, 0.8, 0.3125, 0.85, 0.2812, 0.85, 0.2812, 0.8, 0.3125, 0.85, 0.3125, 0.9, 0.2812, 0.9, 0.2812, 0.85, 0.3125, 0.9, 0.3125, 0.95, 0.2812, 0.95, 0.2812, 0.9, 0.3438, 0.5, 0.3438, 0.55, 0.3125, 0.55, 0.3125, 0.5, 0.3438, 0.55, 0.3437, 0.6, 0.3125, 0.6, 0.3125, 0.55, 0.3437, 0.6, 0.3437, 0.65, 0.3125, 0.65, 0.3125, 0.6, 0.3437, 0.65, 0.3437, 0.7, 0.3125, 0.7, 0.3125, 0.65, 0.3437, 0.7, 0.3437, 0.75, 0.3125, 0.75, 0.3125, 0.7, 0.3437, 0.75, 0.3438, 0.8, 0.3125, 0.8, 0.3125, 0.75, 0.3438, 0.8, 0.3438, 0.85, 0.3125, 0.85, 0.3125, 0.8, 0.3438, 0.85, 0.3438, 0.9, 0.3125, 0.9, 0.3125, 0.85, 0.3438, 0.9, 0.3438, 0.95, 0.3125, 0.95, 0.3125, 0.9, 0.375, 0.5, 0.375, 0.55, 0.3438, 0.55, 0.3438, 0.5, 0.375, 0.55, 0.375, 0.6, 0.3437, 0.6, 0.3438, 0.55, 0.375, 0.6, 0.375, 0.65, 0.3437, 0.65, 0.3437, 0.6, 0.375, 0.65, 0.375, 0.7, 0.3437, 0.7, 0.3437, 0.65, 0.375, 0.7, 0.375, 0.75, 0.3437, 0.75, 0.3437, 0.7, 0.375, 0.75, 0.375, 0.8, 0.3438, 0.8, 0.3437, 0.75, 0.375, 0.8, 0.375, 0.85, 0.3438, 0.85, 0.3438, 0.8, 0.375, 0.85, 0.375, 0.9, 0.3438, 0.9, 0.3438, 0.85, 0.375, 0.9, 0.375, 0.95, 0.3438, 0.95, 0.3438, 0.9, 0.4062, 0.5, 0.4062, 0.55, 0.375, 0.55, 0.375, 0.5, 0.4062, 0.55, 0.4062, 0.6, 0.375, 0.6, 0.375, 0.55, 0.4062, 0.6, 0.4063, 0.65, 0.375, 0.65, 0.375, 0.6, 0.4063, 0.65, 0.4063, 0.7, 0.375, 0.7, 0.375, 0.65, 0.4063, 0.7, 0.4062, 0.75, 0.375, 0.75, 0.375, 0.7, 0.4062, 0.75, 0.4062, 0.8, 0.375, 0.8, 0.375, 0.75, 0.4062, 0.8, 0.4062, 0.85, 0.375, 0.85, 0.375, 0.8, 0.4062, 0.85, 0.4062, 0.9, 0.375, 0.9, 0.375, 0.85, 0.4062, 0.9, 0.4062, 0.95, 0.375, 0.95, 0.375, 0.9, 0.4375, 0.5, 0.4375, 0.55, 0.4062, 0.55, 0.4062, 0.5, 0.4375, 0.55, 0.4375, 0.6, 0.4062, 0.6, 0.4062, 0.55, 0.4375, 0.6, 0.4375, 0.65, 0.4063, 0.65, 0.4062, 0.6, 0.4375, 0.65, 0.4375, 0.7, 0.4063, 0.7, 0.4063, 0.65, 0.4375, 0.7, 0.4375, 0.75, 0.4062, 0.75, 0.4063, 0.7, 0.4375, 0.75, 0.4375, 0.8, 0.4062, 0.8, 0.4062, 0.75, 0.4375, 0.8, 0.4375, 0.85, 0.4062, 0.85, 0.4062, 0.8, 0.4375, 0.85, 0.4375, 0.9, 0.4062, 0.9, 0.4062, 0.85, 0.4375, 0.9, 0.4375, 0.95, 0.4062, 0.95, 0.4062, 0.9, 0.4688, 0.5, 0.4688, 0.55, 0.4375, 0.55, 0.4375, 0.5, 0.4688, 0.55, 0.4688, 0.6, 0.4375, 0.6, 0.4375, 0.55, 0.4688, 0.6, 0.4688, 0.65, 0.4375, 0.65, 0.4375, 0.6, 0.4688, 0.65, 0.4688, 0.7, 0.4375, 0.7, 0.4375, 0.65, 0.4688, 0.7, 0.4688, 0.75, 0.4375, 0.75, 0.4375, 0.7, 0.4688, 0.75, 0.4688, 0.8, 0.4375, 0.8, 0.4375, 0.75, 0.4688, 0.8, 0.4688, 0.85, 0.4375, 0.85, 0.4375, 0.8, 0.4688, 0.85, 0.4688, 0.9, 0.4375, 0.9, 0.4375, 0.85, 0.4688, 0.9, 0.4688, 0.95, 0.4375, 0.95, 0.4375, 0.9, 0.5, 0.5, 0.5, 0.55, 0.4688, 0.55, 0.4688, 0.5, 0.5, 0.55, 0.5, 0.6, 0.4688, 0.6, 0.4688, 0.55, 0.5, 0.6, 0.5, 0.65, 0.4688, 0.65, 0.4688, 0.6, 0.5, 0.65, 0.5, 0.7, 0.4688, 0.7, 0.4688, 0.65, 0.5, 0.7, 0.5, 0.75, 0.4688, 0.75, 0.4688, 0.7, 0.5, 0.75, 0.5, 0.8, 0.4688, 0.8, 0.4688, 0.75, 0.5, 0.8, 0.5, 0.85, 0.4688, 0.85, 0.4688, 0.8, 0.5, 0.85, 0.5, 0.9, 0.4688, 0.9, 0.4688, 0.85, 0.5, 0.9, 0.5, 0.95, 0.4688, 0.95, 0.4688, 0.9, 0.5312, 0.5, 0.5312, 0.55, 0.5, 0.55, 0.5, 0.5, 0.5312, 0.55, 0.5312, 0.6, 0.5, 0.6, 0.5, 0.55, 0.5312, 0.6, 0.5312, 0.65, 0.5, 0.65, 0.5, 0.6, 0.5312, 0.65, 0.5312, 0.7, 0.5, 0.7, 0.5, 0.65, 0.5312, 0.7, 0.5312, 0.75, 0.5, 0.75, 0.5, 0.7, 0.5312, 0.75, 0.5312, 0.8, 0.5, 0.8, 0.5, 0.75, 0.5312, 0.8, 0.5312, 0.85, 0.5, 0.85, 0.5, 0.8, 0.5312, 0.85, 0.5312, 0.9, 0.5, 0.9, 0.5, 0.85, 0.5312, 0.9, 0.5312, 0.95, 0.5, 0.95, 0.5, 0.9, 0.5625, 0.5, 0.5625, 0.55, 0.5312, 0.55, 0.5312, 0.5, 0.5625, 0.55, 0.5625, 0.6, 0.5312, 0.6, 0.5312, 0.55, 0.5625, 0.6, 0.5625, 0.65, 0.5312, 0.65, 0.5312, 0.6, 0.5625, 0.65, 0.5625, 0.7, 0.5312, 0.7, 0.5312, 0.65, 0.5625, 0.7, 0.5625, 0.75, 0.5312, 0.75, 0.5312, 0.7, 0.5625, 0.75, 0.5625, 0.8, 0.5312, 0.8, 0.5312, 0.75, 0.5625, 0.8, 0.5625, 0.85, 0.5312, 0.85, 0.5312, 0.8, 0.5625, 0.85, 0.5625, 0.9, 0.5312, 0.9, 0.5312, 0.85, 0.5625, 0.9, 0.5625, 0.95, 0.5312, 0.95, 0.5312, 0.9, 0.5938, 0.5, 0.5938, 0.55, 0.5625, 0.55, 0.5625, 0.5, 0.5938, 0.55, 0.5938, 0.6, 0.5625, 0.6, 0.5625, 0.55, 0.5938, 0.6, 0.5938, 0.65, 0.5625, 0.65, 0.5625, 0.6, 0.5938, 0.65, 0.5938, 0.7, 0.5625, 0.7, 0.5625, 0.65, 0.5938, 0.7, 0.5938, 0.75, 0.5625, 0.75, 0.5625, 0.7, 0.5938, 0.75, 0.5938, 0.8, 0.5625, 0.8, 0.5625, 0.75, 0.5938, 0.8, 0.5938, 0.85, 0.5625, 0.85, 0.5625, 0.8, 0.5938, 0.85, 0.5938, 0.9, 0.5625, 0.9, 0.5625, 0.85, 0.5938, 0.9, 0.5938, 0.95, 0.5625, 0.95, 0.5625, 0.9, 0.625, 0.5, 0.625, 0.55, 0.5938, 0.55, 0.5938, 0.5, 0.625, 0.55, 0.625, 0.6, 0.5938, 0.6, 0.5938, 0.55, 0.625, 0.6, 0.625, 0.65, 0.5938, 0.65, 0.5938, 0.6, 0.625, 0.65, 0.625, 0.7, 0.5938, 0.7, 0.5938, 0.65, 0.625, 0.7, 0.625, 0.75, 0.5938, 0.75, 0.5938, 0.7, 0.625, 0.75, 0.625, 0.8, 0.5938, 0.8, 0.5938, 0.75, 0.625, 0.8, 0.625, 0.85, 0.5938, 0.85, 0.5938, 0.8, 0.625, 0.85, 0.625, 0.9, 0.5938, 0.9, 0.5938, 0.85, 0.625, 0.9, 0.625, 0.95, 0.5938, 0.95, 0.5938, 0.9, 0.6562, 0.5, 0.6562, 0.55, 0.625, 0.55, 0.625, 0.5, 0.6562, 0.55, 0.6562, 0.6, 0.625, 0.6, 0.625, 0.55, 0.6562, 0.6, 0.6563, 0.65, 0.625, 0.65, 0.625, 0.6, 0.6563, 0.65, 0.6563, 0.7, 0.625, 0.7, 0.625, 0.65, 0.6563, 0.7, 0.6562, 0.75, 0.625, 0.75, 0.625, 0.7, 0.6562, 0.75, 0.6562, 0.8, 0.625, 0.8, 0.625, 0.75, 0.6562, 0.8, 0.6562, 0.85, 0.625, 0.85, 0.625, 0.8, 0.6562, 0.85, 0.6562, 0.9, 0.625, 0.9, 0.625, 0.85, 0.6562, 0.9, 0.6562, 0.95, 0.625, 0.95, 0.625, 0.9, 0.6875, 0.5, 0.6875, 0.55, 0.6562, 0.55, 0.6562, 0.5, 0.6875, 0.55, 0.6875, 0.6, 0.6562, 0.6, 0.6562, 0.55, 0.6875, 0.6, 0.6875, 0.65, 0.6563, 0.65, 0.6562, 0.6, 0.6875, 0.65, 0.6875, 0.7, 0.6563, 0.7, 0.6563, 0.65, 0.6875, 0.7, 0.6875, 0.75, 0.6562, 0.75, 0.6563, 0.7, 0.6875, 0.75, 0.6875, 0.8, 0.6562, 0.8, 0.6562, 0.75, 0.6875, 0.8, 0.6875, 0.85, 0.6562, 0.85, 0.6562, 0.8, 0.6875, 0.85, 0.6875, 0.9, 0.6562, 0.9, 0.6562, 0.85, 0.6875, 0.9, 0.6875, 0.95, 0.6562, 0.95, 0.6562, 0.9, 0.7188, 0.5, 0.7188, 0.55, 0.6875, 0.55, 0.6875, 0.5, 0.7188, 0.55, 0.7188, 0.6, 0.6875, 0.6, 0.6875, 0.55, 0.7188, 0.6, 0.7188, 0.65, 0.6875, 0.65, 0.6875, 0.6, 0.7188, 0.65, 0.7188, 0.7, 0.6875, 0.7, 0.6875, 0.65, 0.7188, 0.7, 0.7188, 0.75, 0.6875, 0.75, 0.6875, 0.7, 0.7188, 0.75, 0.7188, 0.8, 0.6875, 0.8, 0.6875, 0.75, 0.7188, 0.8, 0.7187, 0.85, 0.6875, 0.85, 0.6875, 0.8, 0.7187, 0.85, 0.7187, 0.9, 0.6875, 0.9, 0.6875, 0.85, 0.7187, 0.9, 0.7187, 0.95, 0.6875, 0.95, 0.6875, 0.9, 0.75, 0.5, 0.75, 0.55, 0.7188, 0.55, 0.7188, 0.5, 0.75, 0.55, 0.75, 0.6, 0.7188, 0.6, 0.7188, 0.55, 0.75, 0.6, 0.75, 0.65, 0.7188, 0.65, 0.7188, 0.6, 0.75, 0.65, 0.75, 0.7, 0.7188, 0.7, 0.7188, 0.65, 0.75, 0.7, 0.75, 0.75, 0.7188, 0.75, 0.7188, 0.7, 0.75, 0.75, 0.75, 0.8, 0.7188, 0.8, 0.7188, 0.75, 0.75, 0.8, 0.75, 0.85, 0.7187, 0.85, 0.7188, 0.8, 0.75, 0.85, 0.75, 0.9, 0.7187, 0.9, 0.7187, 0.85, 0.75, 0.9, 0.75, 0.95, 0.7187, 0.95, 0.7187, 0.9, 0.7812, 0.5, 0.7812, 0.55, 0.75, 0.55, 0.75, 0.5, 0.7812, 0.55, 0.7812, 0.6, 0.75, 0.6, 0.75, 0.55, 0.7812, 0.6, 0.7812, 0.65, 0.75, 0.65, 0.75, 0.6, 0.7812, 0.65, 0.7812, 0.7, 0.75, 0.7, 0.75, 0.65, 0.7812, 0.7, 0.7812, 0.75, 0.75, 0.75, 0.75, 0.7, 0.7812, 0.75, 0.7813, 0.8, 0.75, 0.8, 0.75, 0.75, 0.7813, 0.8, 0.7813, 0.85, 0.75, 0.85, 0.75, 0.8, 0.7813, 0.85, 0.7813, 0.9, 0.75, 0.9, 0.75, 0.85, 0.7813, 0.9, 0.7812, 0.95, 0.75, 0.95, 0.75, 0.9, 0.8125, 0.5, 0.8125, 0.55, 0.7812, 0.55, 0.7812, 0.5, 0.8125, 0.55, 0.8125, 0.6, 0.7812, 0.6, 0.7812, 0.55, 0.8125, 0.6, 0.8125, 0.65, 0.7812, 0.65, 0.7812, 0.6, 0.8125, 0.65, 0.8125, 0.7, 0.7812, 0.7, 0.7812, 0.65, 0.8125, 0.7, 0.8125, 0.75, 0.7812, 0.75, 0.7812, 0.7, 0.8125, 0.75, 0.8125, 0.8, 0.7813, 0.8, 0.7812, 0.75, 0.8125, 0.8, 0.8125, 0.85, 0.7813, 0.85, 0.7813, 0.8, 0.8125, 0.85, 0.8125, 0.9, 0.7813, 0.9, 0.7813, 0.85, 0.8125, 0.9, 0.8125, 0.95, 0.7812, 0.95, 0.7813, 0.9, 0.8438, 0.5, 0.8438, 0.55, 0.8125, 0.55, 0.8125, 0.5, 0.8438, 0.55, 0.8437, 0.6, 0.8125, 0.6, 0.8125, 0.55, 0.8437, 0.6, 0.8438, 0.65, 0.8125, 0.65, 0.8125, 0.6, 0.8438, 0.65, 0.8438, 0.7, 0.8125, 0.7, 0.8125, 0.65, 0.8438, 0.7, 0.8438, 0.75, 0.8125, 0.75, 0.8125, 0.7, 0.8438, 0.75, 0.8438, 0.8, 0.8125, 0.8, 0.8125, 0.75, 0.8438, 0.8, 0.8438, 0.85, 0.8125, 0.85, 0.8125, 0.8, 0.8438, 0.85, 0.8438, 0.9, 0.8125, 0.9, 0.8125, 0.85, 0.8438, 0.9, 0.8438, 0.95, 0.8125, 0.95, 0.8125, 0.9, 0.875, 0.5, 0.875, 0.55, 0.8438, 0.55, 0.8438, 0.5, 0.875, 0.55, 0.875, 0.6, 0.8437, 0.6, 0.8438, 0.55, 0.875, 0.6, 0.875, 0.65, 0.8438, 0.65, 0.8437, 0.6, 0.875, 0.65, 0.875, 0.7, 0.8438, 0.7, 0.8438, 0.65, 0.875, 0.7, 0.875, 0.75, 0.8438, 0.75, 0.8438, 0.7, 0.875, 0.75, 0.875, 0.8, 0.8438, 0.8, 0.8438, 0.75, 0.875, 0.8, 0.875, 0.85, 0.8438, 0.85, 0.8438, 0.8, 0.875, 0.85, 0.875, 0.9, 0.8438, 0.9, 0.8438, 0.85, 0.875, 0.9, 0.875, 0.95, 0.8438, 0.95, 0.8438, 0.9, 0.9062, 0.5, 0.9062, 0.55, 0.875, 0.55, 0.875, 0.5, 0.9062, 0.55, 0.9062, 0.6, 0.875, 0.6, 0.875, 0.55, 0.9062, 0.6, 0.9062, 0.65, 0.875, 0.65, 0.875, 0.6, 0.9062, 0.65, 0.9062, 0.7, 0.875, 0.7, 0.875, 0.65, 0.9062, 0.7, 0.9062, 0.75, 0.875, 0.75, 0.875, 0.7, 0.9062, 0.75, 0.9062, 0.8, 0.875, 0.8, 0.875, 0.75, 0.9062, 0.8, 0.9062, 0.85, 0.875, 0.85, 0.875, 0.8, 0.9062, 0.85, 0.9062, 0.9, 0.875, 0.9, 0.875, 0.85, 0.9062, 0.9, 0.9062, 0.95, 0.875, 0.95, 0.875, 0.9, 0.9375, 0.5, 0.9375, 0.55, 0.9062, 0.55, 0.9062, 0.5, 0.9375, 0.55, 0.9375, 0.6, 0.9062, 0.6, 0.9062, 0.55, 0.9375, 0.6, 0.9375, 0.65, 0.9062, 0.65, 0.9062, 0.6, 0.9375, 0.65, 0.9375, 0.7, 0.9062, 0.7, 0.9062, 0.65, 0.9375, 0.7, 0.9375, 0.75, 0.9062, 0.75, 0.9062, 0.7, 0.9375, 0.75, 0.9375, 0.8, 0.9062, 0.8, 0.9062, 0.75, 0.9375, 0.8, 0.9375, 0.85, 0.9062, 0.85, 0.9062, 0.8, 0.9375, 0.85, 0.9375, 0.9, 0.9062, 0.9, 0.9062, 0.85, 0.9375, 0.9, 0.9375, 0.95, 0.9062, 0.95, 0.9062, 0.9, 0.9688, 0.5, 0.9688, 0.55, 0.9375, 0.55, 0.9375, 0.5, 0.9688, 0.55, 0.9688, 0.6, 0.9375, 0.6, 0.9375, 0.55, 0.9688, 0.6, 0.9688, 0.65, 0.9375, 0.65, 0.9375, 0.6, 0.9688, 0.65, 0.9688, 0.7, 0.9375, 0.7, 0.9375, 0.65, 0.9688, 0.7, 0.9688, 0.75, 0.9375, 0.75, 0.9375, 0.7, 0.9688, 0.75, 0.9688, 0.8, 0.9375, 0.8, 0.9375, 0.75, 0.9688, 0.8, 0.9688, 0.85, 0.9375, 0.85, 0.9375, 0.8, 0.9688, 0.85, 0.9688, 0.9, 0.9375, 0.9, 0.9375, 0.85, 0.9688, 0.9, 0.9688, 0.95, 0.9375, 0.95, 0.9375, 0.9, 1.0, 0.5, 1.0, 0.55, 0.9688, 0.55, 0.9688, 0.5, 1.0, 0.55, 1.0, 0.6, 0.9688, 0.6, 0.9688, 0.55, 1.0, 0.6, 1.0, 0.65, 0.9688, 0.65, 0.9688, 0.6, 1.0, 0.65, 1.0, 0.7, 0.9688, 0.7, 0.9688, 0.65, 1.0, 0.7, 1.0, 0.75, 0.9688, 0.75, 0.9688, 0.7, 1.0, 0.75, 1.0, 0.8, 0.9688, 0.8, 0.9688, 0.75, 1.0, 0.8, 1.0, 0.85, 0.9688, 0.85, 0.9688, 0.8, 1.0, 0.85, 1.0, 0.9, 0.9688, 0.9, 0.9688, 0.85, 1.0, 0.9, 1.0, 0.95, 0.9688, 0.95, 0.9688, 0.9])
me_cylinder_001.materials.append(mat_material_003)
me_cylinder_001.use_remesh_fix_poles = True
me_cylinder_001.use_remesh_preserve_attributes = False
me_cylinder_001.update()
me_sphere_001 = bpy.data.meshes.new('Sphere.001')
me_sphere_001.from_pydata([(-6.474e-08, 2.465, 0.04139), (-6.176e-08, 2.33, -0.01), (-6.042e-08, 2.208, -0.08148), (0.03132, 2.468, 0.04139), (0.05775, 2.335, -0.01), (0.08142, 2.216, -0.08148), (0.06143, 2.477, 0.04139), (0.1133, 2.352, -0.01), (0.1597, 2.24, -0.08148), (0.08919, 2.492, 0.04139), (0.1644, 2.379, -0.01), (0.2319, 2.278, -0.08148), (0.1135, 2.512, 0.04139), (0.2093, 2.416, -0.01), (0.2951, 2.33, -0.08148), (0.1335, 2.536, 0.04139), (0.2461, 2.461, -0.01), (0.347, 2.394, -0.08148), (0.1483, 2.564, 0.04139), (0.2735, 2.512, -0.01), (0.3856, 2.466, -0.08148), (0.1575, 2.594, 0.04139), (0.2903, 2.568, -0.01), (0.4093, 2.544, -0.08148), (0.1605, 2.626, 0.04139), (0.296, 2.626, -0.01), (0.4174, 2.626, -0.08148), (0.1575, 2.657, 0.04139), (0.2903, 2.683, -0.01), (0.4093, 2.707, -0.08148), (0.1483, 2.687, 0.04139), (0.2735, 2.739, -0.01), (0.3856, 2.785, -0.08148), (0.1335, 2.715, 0.04139), (0.2461, 2.79, -0.01), (0.347, 2.857, -0.08148), (0.1135, 2.739, 0.04139), (0.2093, 2.835, -0.01), (0.2951, 2.921, -0.08148), (0.08919, 2.759, 0.04139), (0.1644, 2.872, -0.01), (0.2319, 2.973, -0.08148), (0.06143, 2.774, 0.04139), (0.1133, 2.899, -0.01), (0.1597, 3.011, -0.08148), (0.03132, 2.783, 0.04139), (0.05775, 2.916, -0.01), (0.08142, 3.035, -0.08148), (-6.297e-08, 2.786, 0.04139), (-8.315e-08, 2.922, -0.01), (-1.092e-07, 3.043, -0.08148), (-0.03132, 2.783, 0.04139), (-0.05775, 2.916, -0.01), (-0.08142, 3.035, -0.08148), (-0.06143, 2.774, 0.04139), (-0.1133, 2.899, -0.01), (-0.1597, 3.011, -0.08148), (-0.08919, 2.759, 0.04139), (-0.1644, 2.872, -0.01), (-0.2319, 2.973, -0.08148), (-0.1135, 2.739, 0.04139), (-0.2093, 2.835, -0.01), (-0.2951, 2.921, -0.08148), (-0.1335, 2.715, 0.04139), (-0.2461, 2.79, -0.01), (-0.347, 2.857, -0.08148), (-1.393e-07, 2.626, 0.06685), (-0.1483, 2.687, 0.04139), (-0.2735, 2.739, -0.01), (-0.3856, 2.785, -0.08148), (-0.1575, 2.657, 0.04139), (-0.2903, 2.683, -0.01), (-0.4093, 2.707, -0.08148), (-0.1605, 2.626, 0.04139), (-0.296, 2.626, -0.01), (-0.4174, 2.626, -0.08148), (-0.1575, 2.594, 0.04139), (-0.2903, 2.568, -0.01), (-0.4093, 2.544, -0.08148), (-0.1483, 2.564, 0.04139), (-0.2735, 2.512, -0.01), (-0.3856, 2.466, -0.08148), (-0.1335, 2.536, 0.04139), (-0.2461, 2.461, -0.01), (-0.347, 2.394, -0.08148), (-0.1135, 2.512, 0.04139), (-0.2093, 2.416, -0.01), (-0.2951, 2.33, -0.08148), (-0.08919, 2.492, 0.04139), (-0.1644, 2.379, -0.01), (-0.2319, 2.278, -0.08148), (-0.06143, 2.477, 0.04139), (-0.1133, 2.352, -0.01), (-0.1597, 2.24, -0.08148), (-0.03132, 2.468, 0.04139), (-0.05775, 2.335, -0.01), (-0.08142, 2.216, -0.08148), (-1.985e-07, 2.553, 0.01926), (-2.316e-07, 2.54, 1.205), (0.01467, 2.554, 0.01926), (0.01732, 2.541, 1.205), (0.02877, 2.558, 0.01925), (0.03398, 2.546, 1.205), (0.04177, 2.565, 0.01924), (0.04933, 2.554, 1.205), (0.05316, 2.575, 0.01923), (0.06279, 2.566, 1.205), (0.0625, 2.586, 0.01922), (0.07383, 2.579, 1.205), (0.06943, 2.599, 0.0192), (0.08204, 2.594, 1.205), (0.0737, 2.613, 0.01918), (0.08709, 2.611, 1.205), (0.07513, 2.628, 0.01916), (0.0888, 2.628, 1.205), (0.07367, 2.643, 0.01915), (0.08709, 2.646, 1.205), (0.06938, 2.657, 0.01913), (0.08204, 2.662, 1.205), (0.06243, 2.67, 0.01911), (0.07383, 2.678, 1.205), (0.05309, 2.681, 0.0191), (0.06279, 2.691, 1.205), (0.0417, 2.69, 0.01908), (0.04933, 2.702, 1.205), (0.02872, 2.697, 0.01908), (0.03398, 2.71, 1.205), (0.01464, 2.701, 0.01907), (0.01732, 2.715, 1.205), (-2.047e-07, 2.703, 0.01907), (-2.394e-07, 2.717, 1.205), (-0.01464, 2.701, 0.01907), (-0.01732, 2.715, 1.205), (-0.02872, 2.697, 0.01908), (-0.03398, 2.71, 1.205), (-0.04171, 2.69, 0.01908), (-0.04934, 2.702, 1.205), (-0.05309, 2.681, 0.0191), (-0.06279, 2.691, 1.205), (-0.06243, 2.67, 0.01911), (-0.07384, 2.678, 1.205), (-0.06938, 2.657, 0.01913), (-0.08204, 2.662, 1.205), (-0.07367, 2.643, 0.01915), (-0.08709, 2.646, 1.205), (-0.07513, 2.628, 0.01916), (-0.0888, 2.628, 1.205), (-0.0737, 2.613, 0.01918), (-0.08709, 2.611, 1.205), (-0.06943, 2.599, 0.0192), (-0.08204, 2.594, 1.205), (-0.0625, 2.586, 0.01922), (-0.07384, 2.579, 1.205), (-0.05316, 2.575, 0.01923), (-0.06279, 2.566, 1.205), (-0.04177, 2.565, 0.01924), (-0.04934, 2.554, 1.205), (-0.02878, 2.558, 0.01925), (-0.03398, 2.546, 1.205), (-0.01467, 2.554, 0.01926), (-0.01732, 2.541, 1.205)], [], [(0, 3, 66), (1, 4, 3, 0), (2, 5, 4, 1), (3, 6, 66), (4, 7, 6, 3), (5, 8, 7, 4), (7, 10, 9, 6), (8, 11, 10, 7), (6, 9, 66), (9, 12, 66), (10, 13, 12, 9), (11, 14, 13, 10), (13, 16, 15, 12), (14, 17, 16, 13), (12, 15, 66), (15, 18, 66), (16, 19, 18, 15), (17, 20, 19, 16), (20, 23, 22, 19), (18, 21, 66), (19, 22, 21, 18), (21, 24, 66), (22, 25, 24, 21), (23, 26, 25, 22), (24, 27, 66), (25, 28, 27, 24), (26, 29, 28, 25), (27, 30, 66), (28, 31, 30, 27), (29, 32, 31, 28), (30, 33, 66), (31, 34, 33, 30), (32, 35, 34, 31), (33, 36, 66), (34, 37, 36, 33), (35, 38, 37, 34), (36, 39, 66), (37, 40, 39, 36), (38, 41, 40, 37), (39, 42, 66), (40, 43, 42, 39), (41, 44, 43, 40), (42, 45, 66), (43, 46, 45, 42), (44, 47, 46, 43), (46, 49, 48, 45), (47, 50, 49, 46), (45, 48, 66), (48, 51, 66), (49, 52, 51, 48), (50, 53, 52, 49), (53, 56, 55, 52), (51, 54, 66), (52, 55, 54, 51), (54, 57, 66), (55, 58, 57, 54), (56, 59, 58, 55), (59, 62, 61, 58), (57, 60, 66), (58, 61, 60, 57), (60, 63, 66), (61, 64, 63, 60), (62, 65, 64, 61), (63, 67, 66), (64, 68, 67, 63), (65, 69, 68, 64), (67, 70, 66), (68, 71, 70, 67), (69, 72, 71, 68), (70, 73, 66), (71, 74, 73, 70), (72, 75, 74, 71), (73, 76, 66), (74, 77, 76, 73), (75, 78, 77, 74), (76, 79, 66), (77, 80, 79, 76), (78, 81, 80, 77), (80, 83, 82, 79), (81, 84, 83, 80), (79, 82, 66), (82, 85, 66), (83, 86, 85, 82), (84, 87, 86, 83), (86, 89, 88, 85), (87, 90, 89, 86), (85, 88, 66), (88, 91, 66), (89, 92, 91, 88), (90, 93, 92, 89), (93, 96, 95, 92), (91, 94, 66), (92, 95, 94, 91), (94, 0, 66), (95, 1, 0, 94), (96, 2, 1, 95), (97, 99, 100, 98), (99, 101, 102, 100), (101, 103, 104, 102), (103, 105, 106, 104), (105, 107, 108, 106), (107, 109, 110, 108), (109, 111, 112, 110), (111, 113, 114, 112), (113, 115, 116, 114), (115, 117, 118, 116), (117, 119, 120, 118), (119, 121, 122, 120), (121, 123, 124, 122), (123, 125, 126, 124), (125, 127, 128, 126), (127, 129, 130, 128), (129, 131, 132, 130), (131, 133, 134, 132), (133, 135, 136, 134), (135, 137, 138, 136), (137, 139, 140, 138), (139, 141, 142, 140), (141, 143, 144, 142), (143, 145, 146, 144), (145, 147, 148, 146), (147, 149, 150, 148), (149, 151, 152, 150), (151, 153, 154, 152), (153, 155, 156, 154), (155, 157, 158, 156), (100, 102, 104, 106, 108, 110, 112, 114, 116, 118, 120, 122, 124, 126, 128, 130, 132, 134, 136, 138, 140, 142, 144, 146, 148, 150, 152, 154, 156, 158, 160, 98), (157, 159, 160, 158), (159, 97, 98, 160), (97, 159, 157, 155, 153, 151, 149, 147, 145, 143, 141, 139, 137, 135, 133, 131, 129, 127, 125, 123, 121, 119, 117, 115, 113, 111, 109, 107, 105, 103, 101, 99)])
me_sphere_001.polygons.foreach_set('use_smooth', [True] * 130)
_uv = me_sphere_001.uv_layers.new(name='UVMap')
_uv.uv.foreach_set('vector', [0.75, 0.9375, 0.7188, 0.9375, 0.7344, 1.0, 0.75, 0.875, 0.7188, 0.875, 0.7188, 0.9375, 0.75, 0.9375, 0.75, 0.8125, 0.7188, 0.8125, 0.7188, 0.875, 0.75, 0.875, 0.7188, 0.9375, 0.6875, 0.9375, 0.7031, 1.0, 0.7188, 0.875, 0.6875, 0.875, 0.6875, 0.9375, 0.7188, 0.9375, 0.7188, 0.8125, 0.6875, 0.8125, 0.6875, 0.875, 0.7188, 0.875, 0.6875, 0.875, 0.6562, 0.875, 0.6562, 0.9375, 0.6875, 0.9375, 0.6875, 0.8125, 0.6562, 0.8125, 0.6562, 0.875, 0.6875, 0.875, 0.6875, 0.9375, 0.6562, 0.9375, 0.6719, 1.0, 0.6562, 0.9375, 0.625, 0.9375, 0.6406, 1.0, 0.6562, 0.875, 0.625, 0.875, 0.625, 0.9375, 0.6562, 0.9375, 0.6562, 0.8125, 0.625, 0.8125, 0.625, 0.875, 0.6562, 0.875, 0.625, 0.875, 0.5937, 0.875, 0.5937, 0.9375, 0.625, 0.9375, 0.625, 0.8125, 0.5938, 0.8125, 0.5937, 0.875, 0.625, 0.875, 0.625, 0.9375, 0.5937, 0.9375, 0.6094, 1.0, 0.5937, 0.9375, 0.5625, 0.9375, 0.5781, 1.0, 0.5937, 0.875, 0.5625, 0.875, 0.5625, 0.9375, 0.5937, 0.9375, 0.5938, 0.8125, 0.5625, 0.8125, 0.5625, 0.875, 0.5937, 0.875, 0.5625, 0.8125, 0.5312, 0.8125, 0.5312, 0.875, 0.5625, 0.875, 0.5625, 0.9375, 0.5312, 0.9375, 0.5469, 1.0, 0.5625, 0.875, 0.5312, 0.875, 0.5312, 0.9375, 0.5625, 0.9375, 0.5312, 0.9375, 0.5, 0.9375, 0.5156, 1.0, 0.5312, 0.875, 0.5, 0.875, 0.5, 0.9375, 0.5312, 0.9375, 0.5312, 0.8125, 0.5, 0.8125, 0.5, 0.875, 0.5312, 0.875, 0.5, 0.9375, 0.4687, 0.9375, 0.4844, 1.0, 0.5, 0.875, 0.4687, 0.875, 0.4687, 0.9375, 0.5, 0.9375, 0.5, 0.8125, 0.4687, 0.8125, 0.4687, 0.875, 0.5, 0.875, 0.4687, 0.9375, 0.4375, 0.9375, 0.4531, 1.0, 0.4687, 0.875, 0.4375, 0.875, 0.4375, 0.9375, 0.4687, 0.9375, 0.4687, 0.8125, 0.4375, 0.8125, 0.4375, 0.875, 0.4687, 0.875, 0.4375, 0.9375, 0.4062, 0.9375, 0.4219, 1.0, 0.4375, 0.875, 0.4062, 0.875, 0.4062, 0.9375, 0.4375, 0.9375, 0.4375, 0.8125, 0.4062, 0.8125, 0.4062, 0.875, 0.4375, 0.875, 0.4062, 0.9375, 0.375, 0.9375, 0.3906, 1.0, 0.4062, 0.875, 0.375, 0.875, 0.375, 0.9375, 0.4062, 0.9375, 0.4062, 0.8125, 0.375, 0.8125, 0.375, 0.875, 0.4062, 0.875, 0.375, 0.9375, 0.3437, 0.9375, 0.3594, 1.0, 0.375, 0.875, 0.3438, 0.875, 0.3437, 0.9375, 0.375, 0.9375, 0.375, 0.8125, 0.3438, 0.8125, 0.3438, 0.875, 0.375, 0.875, 0.3437, 0.9375, 0.3125, 0.9375, 0.3281, 1.0, 0.3438, 0.875, 0.3125, 0.875, 0.3125, 0.9375, 0.3437, 0.9375, 0.3438, 0.8125, 0.3125, 0.8125, 0.3125, 0.875, 0.3438, 0.875, 0.3125, 0.9375, 0.2812, 0.9375, 0.2969, 1.0, 0.3125, 0.875, 0.2812, 0.875, 0.2812, 0.9375, 0.3125, 0.9375, 0.3125, 0.8125, 0.2812, 0.8125, 0.2812, 0.875, 0.3125, 0.875, 0.2812, 0.875, 0.25, 0.875, 0.25, 0.9375, 0.2812, 0.9375, 0.2812, 0.8125, 0.25, 0.8125, 0.25, 0.875, 0.2812, 0.875, 0.2812, 0.9375, 0.25, 0.9375, 0.2656, 1.0, 0.25, 0.9375, 0.2188, 0.9375, 0.2344, 1.0, 0.25, 0.875, 0.2188, 0.875, 0.2188, 0.9375, 0.25, 0.9375, 0.25, 0.8125, 0.2188, 0.8125, 0.2188, 0.875, 0.25, 0.875, 0.2188, 0.8125, 0.1875, 0.8125, 0.1875, 0.875, 0.2188, 0.875, 0.2188, 0.9375, 0.1875, 0.9375, 0.2031, 1.0, 0.2188, 0.875, 0.1875, 0.875, 0.1875, 0.9375, 0.2188, 0.9375, 0.1875, 0.9375, 0.1563, 0.9375, 0.1719, 1.0, 0.1875, 0.875, 0.1563, 0.875, 0.1563, 0.9375, 0.1875, 0.9375, 0.1875, 0.8125, 0.1562, 0.8125, 0.1563, 0.875, 0.1875, 0.875, 0.1562, 0.8125, 0.125, 0.8125, 0.125, 0.875, 0.1563, 0.875, 0.1563, 0.9375, 0.125, 0.9375, 0.1406, 1.0, 0.1563, 0.875, 0.125, 0.875, 0.125, 0.9375, 0.1563, 0.9375, 0.125, 0.9375, 0.09375, 0.9375, 0.1094, 1.0, 0.125, 0.875, 0.09375, 0.875, 0.09375, 0.9375, 0.125, 0.9375, 0.125, 0.8125, 0.09375, 0.8125, 0.09375, 0.875, 0.125, 0.875, 0.09375, 0.9375, 0.0625, 0.9375, 0.07813, 1.0, 0.09375, 0.875, 0.0625, 0.875, 0.0625, 0.9375, 0.09375, 0.9375, 0.09375, 0.8125, 0.0625, 0.8125, 0.0625, 0.875, 0.09375, 0.875, 0.0625, 0.9375, 0.03125, 0.9375, 0.04688, 1.0, 0.0625, 0.875, 0.03125, 0.875, 0.03125, 0.9375, 0.0625, 0.9375, 0.0625, 0.8125, 0.03125, 0.8125, 0.03125, 0.875, 0.0625, 0.875, 0.03125, 0.9375, 8.941e-08, 0.9375, 0.01563, 1.0, 0.03125, 0.875, 2.98e-08, 0.875, 8.941e-08, 0.9375, 0.03125, 0.9375, 0.03125, 0.8125, 0.0, 0.8125, 2.98e-08, 0.875, 0.03125, 0.875, 1.0, 0.9375, 0.9688, 0.9375, 0.9844, 1.0, 1.0, 0.875, 0.9688, 0.875, 0.9688, 0.9375, 1.0, 0.9375, 1.0, 0.8125, 0.9688, 0.8125, 0.9688, 0.875, 1.0, 0.875, 0.9688, 0.9375, 0.9375, 0.9375, 0.9531, 1.0, 0.9688, 0.875, 0.9375, 0.875, 0.9375, 0.9375, 0.9688, 0.9375, 0.9688, 0.8125, 0.9375, 0.8125, 0.9375, 0.875, 0.9688, 0.875, 0.9375, 0.875, 0.9062, 0.875, 0.9062, 0.9375, 0.9375, 0.9375, 0.9375, 0.8125, 0.9062, 0.8125, 0.9062, 0.875, 0.9375, 0.875, 0.9375, 0.9375, 0.9062, 0.9375, 0.9219, 1.0, 0.9062, 0.9375, 0.875, 0.9375, 0.8906, 1.0, 0.9062, 0.875, 0.875, 0.875, 0.875, 0.9375, 0.9062, 0.9375, 0.9062, 0.8125, 0.875, 0.8125, 0.875, 0.875, 0.9062, 0.875, 0.875, 0.875, 0.8438, 0.875, 0.8438, 0.9375, 0.875, 0.9375, 0.875, 0.8125, 0.8438, 0.8125, 0.8438, 0.875, 0.875, 0.875, 0.875, 0.9375, 0.8438, 0.9375, 0.8594, 1.0, 0.8438, 0.9375, 0.8125, 0.9375, 0.8281, 1.0, 0.8438, 0.875, 0.8125, 0.875, 0.8125, 0.9375, 0.8438, 0.9375, 0.8438, 0.8125, 0.8125, 0.8125, 0.8125, 0.875, 0.8438, 0.875, 0.8125, 0.8125, 0.7812, 0.8125, 0.7812, 0.875, 0.8125, 0.875, 0.8125, 0.9375, 0.7812, 0.9375, 0.7969, 1.0, 0.8125, 0.875, 0.7812, 0.875, 0.7812, 0.9375, 0.8125, 0.9375, 0.7812, 0.9375, 0.75, 0.9375, 0.7656, 1.0, 0.7812, 0.875, 0.75, 0.875, 0.75, 0.9375, 0.7812, 0.9375, 0.7812, 0.8125, 0.75, 0.8125, 0.75, 0.875, 0.7812, 0.875, 1.0, 0.5, 0.9688, 0.5, 0.9688, 1.0, 1.0, 1.0, 0.9688, 0.5, 0.9375, 0.5, 0.9375, 1.0, 0.9688, 1.0, 0.9375, 0.5, 0.9062, 0.5, 0.9062, 1.0, 0.9375, 1.0, 0.9062, 0.5, 0.875, 0.5, 0.875, 1.0, 0.9062, 1.0, 0.875, 0.5, 0.8438, 0.5, 0.8438, 1.0, 0.875, 1.0, 0.8438, 0.5, 0.8125, 0.5, 0.8125, 1.0, 0.8438, 1.0, 0.8125, 0.5, 0.7812, 0.5, 0.7812, 1.0, 0.8125, 1.0, 0.7812, 0.5, 0.75, 0.5, 0.75, 1.0, 0.7812, 1.0, 0.75, 0.5, 0.7188, 0.5, 0.7188, 1.0, 0.75, 1.0, 0.7188, 0.5, 0.6875, 0.5, 0.6875, 1.0, 0.7188, 1.0, 0.6875, 0.5, 0.6562, 0.5, 0.6562, 1.0, 0.6875, 1.0, 0.6562, 0.5, 0.625, 0.5, 0.625, 1.0, 0.6562, 1.0, 0.625, 0.5, 0.5938, 0.5, 0.5938, 1.0, 0.625, 1.0, 0.5938, 0.5, 0.5625, 0.5, 0.5625, 1.0, 0.5938, 1.0, 0.5625, 0.5, 0.5312, 0.5, 0.5312, 1.0, 0.5625, 1.0, 0.5312, 0.5, 0.5, 0.5, 0.5, 1.0, 0.5312, 1.0, 0.5, 0.5, 0.4688, 0.5, 0.4688, 1.0, 0.5, 1.0, 0.4688, 0.5, 0.4375, 0.5, 0.4375, 1.0, 0.4688, 1.0, 0.4375, 0.5, 0.4062, 0.5, 0.4062, 1.0, 0.4375, 1.0, 0.4062, 0.5, 0.375, 0.5, 0.375, 1.0, 0.4062, 1.0, 0.375, 0.5, 0.3438, 0.5, 0.3438, 1.0, 0.375, 1.0, 0.3438, 0.5, 0.3125, 0.5, 0.3125, 1.0, 0.3438, 1.0, 0.3125, 0.5, 0.2812, 0.5, 0.2812, 1.0, 0.3125, 1.0, 0.2812, 0.5, 0.25, 0.5, 0.25, 1.0, 0.2812, 1.0, 0.25, 0.5, 0.2188, 0.5, 0.2188, 1.0, 0.25, 1.0, 0.2188, 0.5, 0.1875, 0.5, 0.1875, 1.0, 0.2188, 1.0, 0.1875, 0.5, 0.1562, 0.5, 0.1562, 1.0, 0.1875, 1.0, 0.1562, 0.5, 0.125, 0.5, 0.125, 1.0, 0.1562, 1.0, 0.125, 0.5, 0.09375, 0.5, 0.09375, 1.0, 0.125, 1.0, 0.09375, 0.5, 0.0625, 0.5, 0.0625, 1.0, 0.09375, 1.0, 0.2968, 0.4854, 0.3418, 0.4717, 0.3833, 0.4496, 0.4197, 0.4197, 0.4496, 0.3833, 0.4717, 0.3418, 0.4854, 0.2968, 0.49, 0.25, 0.4854, 0.2032, 0.4717, 0.1582, 0.4496, 0.1167, 0.4197, 0.08029, 0.3833, 0.05045, 0.3418, 0.02827, 0.2968, 0.01461, 0.25, 0.01, 0.2032, 0.01461, 0.1582, 0.02827, 0.1167, 0.05045, 0.08029, 0.08029, 0.05045, 0.1167, 0.02827, 0.1582, 0.01461, 0.2032, 0.01, 0.25, 0.01461, 0.2968, 0.02827, 0.3418, 0.05045, 0.3833, 0.08029, 0.4197, 0.1167, 0.4496, 0.1582, 0.4717, 0.2032, 0.4854, 0.25, 0.49, 0.0625, 0.5, 0.03125, 0.5, 0.03125, 1.0, 0.0625, 1.0, 0.03125, 0.5, 0.0, 0.5, 0.0, 1.0, 0.03125, 1.0, 0.75, 0.49, 0.7032, 0.4854, 0.6582, 0.4717, 0.6167, 0.4496, 0.5803, 0.4197, 0.5504, 0.3833, 0.5283, 0.3418, 0.5146, 0.2968, 0.51, 0.25, 0.5146, 0.2032, 0.5283, 0.1582, 0.5504, 0.1167, 0.5803, 0.08029, 0.6167, 0.05045, 0.6582, 0.02827, 0.7032, 0.01461, 0.75, 0.01, 0.7968, 0.01461, 0.8418, 0.02827, 0.8833, 0.05045, 0.9197, 0.08029, 0.9496, 0.1167, 0.9717, 0.1582, 0.9854, 0.2032, 0.99, 0.25, 0.9854, 0.2968, 0.9717, 0.3418, 0.9496, 0.3833, 0.9197, 0.4197, 0.8833, 0.4496, 0.8418, 0.4717, 0.7968, 0.4854])
me_sphere_001.materials.append(mat_material_002)
me_sphere_001.use_remesh_fix_poles = True
me_sphere_001.use_remesh_preserve_attributes = False
me_sphere_001.update()

# ---- objects
ob_sphere = bpy.data.objects.new('Sphere', me_sphere)
ob_cylinder = bpy.data.objects.new('Cylinder', me_cylinder_001)
ob_sphere_001 = bpy.data.objects.new('Sphere.001', me_sphere_001)

# ---- transforms, parenting, visibility, modifiers, constraints
ob_sphere.location = (7.543e-08, -0.4991, 0.03478)
ob_sphere.scale = (0.3256, 0.3256, 0.4692)
ob_cylinder.location = (5.098e-10, -0.1313, 0.4908)
ob_cylinder.rotation_euler = (-1.571, -2.22e-16, 2.22e-16)
ob_cylinder.scale = (0.02468, 0.02468, 0.3739)
_m = ob_cylinder.modifiers.new('Subdivision', 'SUBSURF')
_m.levels = 2
ob_sphere_001.location = (7.543e-08, -0.6185, 0.03478)
ob_sphere_001.scale = (0.3256, 0.3256, 0.4692)

# ---- collection membership
col_collection.objects.link(ob_sphere)
col_collection.objects.link(ob_cylinder)
col_collection.objects.link(ob_sphere_001)

# ---- scene / render settings (as saved in the file)
scene.frame_start = 1; scene.frame_end = 250; scene.frame_set(1)
scene.render.engine = 'BLENDER_EEVEE_NEXT'
scene.cycles.sampling_pattern = 'TABULATED_SOBOL'
scene.cycles.use_light_tree = False
scene.view_settings.view_transform = 'Filmic'
bpy.context.view_layer.update()

# ---- added for rendering (the .blend has no active camera and no usable light): camera, sun
cam_auto = bpy.data.cameras.new('AutoCamera')
cam_auto.lens = 50.0
cam_auto.sensor_width = 36.0
cam_auto.clip_end = 1000.0
ob_auto_camera = bpy.data.objects.new('AutoCamera', cam_auto)
scene.collection.objects.link(ob_auto_camera)
ob_auto_camera.location = (1.11674, -1.47201, 1.19182)
ob_auto_camera.rotation_euler = (1.09748, -7.21219e-08, 0.694738)
scene.camera = ob_auto_camera
light_auto_sun = bpy.data.lights.new('AutoSun', 'SUN')
light_auto_sun.energy = 3.0
light_auto_sun.angle = 0.0523599
ob_auto_sun = bpy.data.objects.new('AutoSun', light_auto_sun)
scene.collection.objects.link(ob_auto_sun)
ob_auto_sun.rotation_euler = (0.872665, 0.174533, 0.523599)
bpy.context.view_layer.update()
